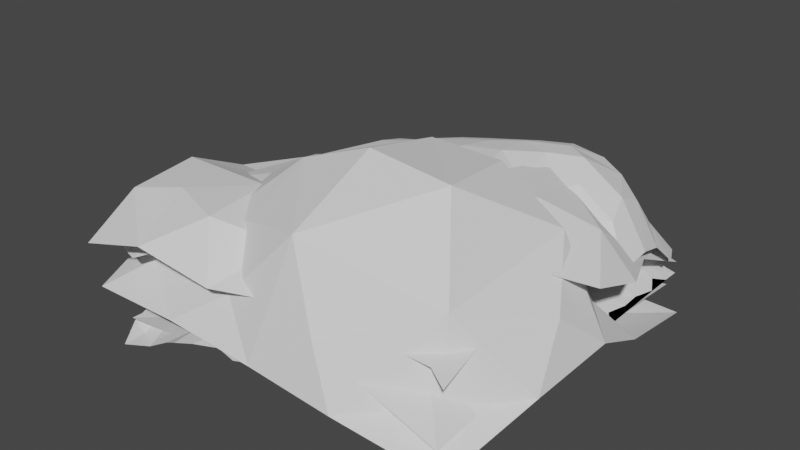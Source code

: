 # Source: WallRocks.blend  (saved by Blender 3.5.10; exported with 4.5.12 LTS)
import bpy
from mathutils import Matrix  # noqa: F401  (used for matrix-valued properties, if any)

bpy.ops.wm.read_factory_settings(use_empty=True)
scene = bpy.context.scene
scene.name = 'Scene'

# ---- collections
col_collection = bpy.data.collections.new('Collection'); scene.collection.children.link(col_collection)

# ---- world
world_world = bpy.data.worlds.new('World'); scene.world = world_world
world_world.use_nodes = True; world_world.node_tree.nodes.clear()
_N = world_world.node_tree.nodes; _L = world_world.node_tree.links
n0 = _N.new('ShaderNodeOutputWorld'); n0.name = 'World Output'; n0.location = (300, 300)
n1 = _N.new('ShaderNodeBackground'); n1.name = 'Background'; n1.location = (10, 300)
n1.inputs[0].default_value = (0.05088, 0.05088, 0.05088, 1.0)
_L.new(n1.outputs[0], n0.inputs[0])
n0.is_active_output = True
world_world.color = (0.05088, 0.05088, 0.05088)
world_world.use_sun_shadow = False
world_world.sun_shadow_jitter_overblur = 0.0

# ---- meshes
me_plane = bpy.data.meshes.new('Plane')
me_plane.from_pydata([(0.4662, -0.7136, 0.4043), (-0.7707, -0.7665, 0.6073), (-0.6574, 0.4878, 0.3981), (-0.2054, 0.2964, 0.3899), (0.6627, 0.7082, 0.4098), (0.6993, 0.1237, 0.6717), (0.5406, -0.2637, 0.6217), (-0.6728, -1.129, 0.4648), (-0.2538, -1.088, 0.3807), (-1.06, -0.4563, 0.5826), (0.7391, -0.4966, 0.4513), (-0.1052, -0.7227, 0.5031), (-0.7263, -0.124, 0.4165), (0.3896, 1.056, 0.2862), (0.1813, -0.5853, 0.5159), (-0.04855, 0.0247, 0.4275), (-0.6245, 0.9599, 0.3366), (-1.064, -0.1069, 0.4173), (-0.4401, -0.8859, 0.6036), (1.14, 0.289, 0.3169), (0.9266, -0.1903, 0.4995), (0.03859, 0.3905, 0.4691), (0.9334, 0.2913, 0.5197), (-0.9046, 1.037, 0.2481), (-0.8283, 0.7856, 0.3386), (-0.4637, 0.1989, 0.363), (0.1179, -0.9328, 0.3694), (0.01364, 0.7599, 0.4426), (0.9855, 0.6617, 0.2265), (-0.3322, 0.7236, 0.4165), (-1.049, -0.8398, 0.5502), (-0.9405, 0.3315, 0.3591), (0.3635, 0.07409, 0.7108), (0.2513, -0.2455, 0.6289), (-0.05017, -0.355, 0.5288), (0.7287, 0.9521, 0.1931), (-0.3436, -0.1572, 0.3907), (-0.4912, -0.4832, 0.603), (1.123, -0.01953, 0.4151), (-0.1207, 1.015, 0.3253), (0.4536, 0.615, 0.6306), (1.002, 1.014, 0.0662), (-1.089, -1.119, 0.3386)], [], [(20, 22, 5), (26, 0, 14), (20, 38, 22), (1, 9, 30), (4, 40, 22), (29, 39, 16), (10, 6, 14), (6, 5, 32), (4, 35, 13), (20, 6, 10), (4, 28, 35), (0, 10, 14), (29, 27, 39), (1, 18, 37), (4, 22, 28), (40, 4, 13), (1, 30, 7), (20, 5, 6), (6, 32, 33), (6, 33, 14), (1, 37, 9), (40, 27, 21), (3, 15, 21), (9, 12, 17), (26, 11, 8), (12, 31, 17), (33, 32, 15), (24, 29, 16), (33, 15, 34), (11, 34, 37), (24, 16, 23), (34, 15, 36), (37, 18, 11), (29, 3, 21), (14, 34, 11), (34, 14, 33), (2, 29, 24), (18, 1, 7), (14, 11, 26), (35, 28, 41), (28, 22, 19), (3, 29, 25), (29, 21, 27), (12, 9, 37), (31, 2, 24), (15, 3, 25), (27, 40, 13), (5, 22, 40), (34, 36, 37), (31, 12, 25), (18, 8, 11), (5, 40, 32), (32, 40, 21), (2, 31, 25), (29, 2, 25), (18, 7, 8), (22, 38, 19), (15, 25, 36), (32, 21, 15), (13, 39, 27), (30, 42, 7), (12, 37, 36), (25, 12, 36)])
_uv = me_plane.uv_layers.new(name='UVMap')
_uv.uv.foreach_set('vector', [0.0, 0.0, 0.0, 0.0, 0.0, 0.0, 0.0, 0.0, 0.0, 0.0, 0.0, 0.0, 0.0, 0.0, 0.0, 0.0, 0.0, 0.0, 0.0, 0.0, 0.0, 0.0, 0.0, 0.0, 0.0, 0.0, 0.0, 0.0, 0.0, 0.0, 0.0, 0.0, 0.0, 0.0, 0.0, 0.0, 0.0, 0.0, 0.0, 0.0, 0.0, 0.0, 0.0, 0.0, 0.0, 0.0, 0.0, 0.0, 0.0, 0.0, 0.0, 0.0, 0.0, 0.0, 0.0, 0.0, 0.0, 0.0, 0.0, 0.0, 0.0, 0.0, 0.0, 0.0, 0.0, 0.0, 0.0, 0.0, 0.0, 0.0, 0.0, 0.0, 0.0, 0.0, 0.0, 0.0, 0.0, 0.0, 0.0, 0.0, 0.0, 0.0, 0.0, 0.0, 0.0, 0.0, 0.0, 0.0, 0.0, 0.0, 0.0, 0.0, 0.0, 0.0, 0.0, 0.0, 0.0, 0.0, 0.0, 0.0, 0.0, 0.0, 0.0, 0.0, 0.0, 0.0, 0.0, 0.0, 0.0, 0.0, 0.0, 0.0, 0.0, 0.0, 0.0, 0.0, 0.0, 0.0, 0.0, 0.0, 0.0, 0.0, 0.0, 0.0, 0.0, 0.0, 0.0, 0.0, 0.0, 0.0, 0.0, 0.0, 0.0, 0.0, 0.0, 0.0, 0.0, 0.0, 0.0, 0.0, 0.0, 0.0, 0.0, 0.0, 0.0, 0.0, 0.0, 0.0, 0.0, 0.0, 0.0, 0.0, 0.0, 0.0, 0.0, 0.0, 0.0, 0.0, 0.0, 0.0, 0.0, 0.0, 0.0, 0.0, 0.0, 0.0, 0.0, 0.0, 0.0, 0.0, 0.0, 0.0, 0.0, 0.0, 0.0, 0.0, 0.0, 0.0, 0.0, 0.0, 0.0, 0.0, 0.0, 0.0, 0.0, 0.0, 0.0, 0.0, 0.0, 0.0, 0.0, 0.0, 0.0, 0.0, 0.0, 0.0, 0.0, 0.0, 0.0, 0.0, 0.0, 0.0, 0.0, 0.0, 0.0, 0.0, 0.0, 0.0, 0.0, 0.0, 0.0, 0.0, 0.0, 0.0, 0.0, 0.0, 0.0, 0.0, 0.0, 0.0, 0.0, 0.0, 0.0, 0.0, 0.0, 0.0, 0.0, 0.0, 0.0, 0.0, 0.0, 0.0, 0.0, 0.0, 0.0, 0.0, 0.0, 0.0, 0.0, 0.0, 0.0, 0.0, 0.0, 0.0, 0.0, 0.0, 0.0, 0.0, 0.0, 0.0, 0.0, 0.0, 0.0, 0.0, 0.0, 0.0, 0.0, 0.0, 0.0, 0.0, 0.0, 0.0, 0.0, 0.0, 0.0, 0.0, 0.0, 0.0, 0.0, 0.0, 0.0, 0.0, 0.0, 0.0, 0.0, 0.0, 0.0, 0.0, 0.0, 0.0, 0.0, 0.0, 0.0, 0.0, 0.0, 0.0, 0.0, 0.0, 0.0, 0.0, 0.0, 0.0, 0.0, 0.0, 0.0, 0.0, 0.0, 0.0, 0.0, 0.0, 0.0, 0.0, 0.0, 0.0, 0.0, 0.0, 0.0, 0.0, 0.0, 0.0, 0.0, 0.0, 0.0, 0.0, 0.0, 0.0, 0.0, 0.0, 0.0, 0.0, 0.0, 0.0, 0.0, 0.0, 0.0, 0.0, 0.0, 0.0, 0.0, 0.0, 0.0, 0.0, 0.0, 0.0, 0.0, 0.0, 0.0, 0.0, 0.0, 0.0, 0.0, 0.0, 0.0, 0.0, 0.0, 0.0, 0.0, 0.0, 0.0, 0.0, 0.0, 0.0, 0.0, 0.0, 0.0, 0.0, 0.0, 0.0, 0.0, 0.0, 0.0, 0.0, 0.0, 0.0, 0.0, 0.0, 0.0, 0.0, 0.0, 0.0, 0.0, 0.0, 0.0, 0.0, 0.0, 0.0, 0.0, 0.0])
me_plane.update()
me_plane_001 = bpy.data.meshes.new('Plane.001')
me_plane_001.from_pydata([(0.4948, 0.09355, 0.8151), (-0.2797, -0.7825, 0.5893), (-1.047, 0.7602, -0.094), (-1.147, 0.1803, 0.1103), (0.2259, 0.5686, 0.1282), (-1.173, -0.3027, 0.2614), (-0.7077, 0.5154, 0.04765), (-0.8665, -0.6402, 0.3602), (-0.8849, -0.04466, 0.4001), (-0.5124, 0.2815, 0.4213), (-0.6016, -0.3308, 0.581), (-0.2622, 0.02836, 0.657), (0.03819, 0.3621, 0.4791), (0.1228, -0.4042, 0.941), (1.076, -0.2661, 0.3616), (0.107, -0.8929, 0.6959), (0.8698, 0.06781, 0.5935), (-0.8328, -0.9147, 0.2563), (0.5036, -1.118, 0.05891), (-0.6023, -0.008291, 0.576), (-1.158, -0.596, 0.2432), (0.4059, 1.012, -0.2103), (-0.02523, 0.6072, 0.2128), (-0.4351, 1.061, 0.004414), (-0.8302, 0.2127, 0.2738), (0.8705, -0.837, 0.1068), (0.6052, -0.4358, 0.9107), (-0.2229, -0.9898, 0.3218), (0.9343, 0.266, 0.1491), (0.7461, 0.7151, -0.2096), (-0.9286, -0.3336, 0.4616), (-0.2516, 0.3799, 0.4829), (-0.2256, 0.8325, 0.1081), (0.3528, -1.048, 0.3292), (0.1572, 0.7708, -0.05539), (0.3667, 0.3967, 0.4885), (-0.6731, 0.8321, -0.03773), (-0.2843, -0.4181, 0.784), (-1.098, 0.4649, -0.03792), (-0.4993, -1.123, 0.1332), (1.136, -0.4936, 0.09499), (1.09, 0.4463, -0.09449), (-0.4276, 0.6058, 0.2308), (-0.5637, -0.7038, 0.4965), (0.5066, 0.5224, 0.03737), (1.154, 0.01937, 0.1231), (-1.187, -0.04865, 0.2415), (-0.04491, 1.008, -0.0403), (0.02141, -1.12, 0.1012), (0.8329, -0.7348, 0.5083), (0.1034, 0.07005, 0.8352), (1.043, 1.007, -0.2235), (-0.9993, 1.076, -0.1186), (1.041, -1.037, -0.05157), (-1.064, -1.092, 0.09135)], [], [(0, 50, 26), (0, 16, 35), (1, 43, 27), (1, 15, 37), (2, 38, 36), (3, 46, 24), (4, 44, 34), (4, 22, 35), (46, 5, 30), (5, 20, 30), (19, 10, 37), (6, 42, 36), (43, 7, 17), (6, 38, 24), (7, 43, 30), (7, 20, 17), (42, 6, 24), (8, 46, 30), (52, 2, 36), (38, 3, 24), (8, 19, 24), (9, 19, 31), (50, 0, 35), (9, 42, 24), (10, 19, 30), (10, 43, 37), (11, 50, 31), (11, 19, 37), (20, 7, 30), (19, 8, 30), (43, 10, 30), (42, 9, 31), (38, 6, 36), (15, 1, 27), (19, 11, 31), (43, 1, 37), (16, 0, 26), (22, 4, 34), (46, 8, 24), (50, 11, 37), (19, 9, 24), (44, 4, 35), (13, 15, 26), (50, 12, 31), (12, 22, 31), (12, 50, 35), (50, 13, 26), (22, 12, 35), (33, 48, 18), (33, 49, 15), (34, 47, 22), (34, 44, 21), (54, 17, 20), (49, 14, 16), (32, 42, 22), (36, 42, 23), (15, 13, 37), (42, 32, 23), (42, 31, 22), (29, 44, 41), (49, 33, 18), (17, 54, 39), (14, 45, 16), (14, 49, 40), (13, 50, 37), (32, 47, 23), (29, 51, 21), (28, 45, 41), (44, 29, 21), (28, 44, 16), (25, 49, 18), (25, 53, 40), (27, 48, 15), (27, 43, 39), (48, 27, 39), (26, 49, 16), (45, 28, 16), (53, 25, 18), (48, 33, 15), (43, 17, 39), (47, 32, 22), (49, 25, 40), (44, 35, 16), (49, 26, 15), (51, 29, 41), (52, 36, 23), (44, 28, 41), (47, 34, 21), (45, 14, 40)])
_uv = me_plane_001.uv_layers.new(name='UVMap')
_uv.uv.foreach_set('vector', [0.0, 0.0, 0.0, 0.0, 0.0, 0.0, 0.0, 0.0, 0.0, 0.0, 0.0, 0.0, 0.0, 0.0, 0.0, 0.0, 0.0, 0.0, 0.0, 0.0, 0.0, 0.0, 0.0, 0.0, 0.0, 0.0, 0.0, 0.0, 0.0, 0.0, 0.0, 0.0, 0.0, 0.0, 0.0, 0.0, 0.0, 0.0, 0.0, 0.0, 0.0, 0.0, 0.0, 0.0, 0.0, 0.0, 0.0, 0.0, 0.0, 0.0, 0.0, 0.0, 0.0, 0.0, 0.0, 0.0, 0.0, 0.0, 0.0, 0.0, 0.0, 0.0, 0.0, 0.0, 0.0, 0.0, 0.0, 0.0, 0.0, 0.0, 0.0, 0.0, 0.0, 0.0, 0.0, 0.0, 0.0, 0.0, 0.0, 0.0, 0.0, 0.0, 0.0, 0.0, 0.0, 0.0, 0.0, 0.0, 0.0, 0.0, 0.0, 0.0, 0.0, 0.0, 0.0, 0.0, 0.0, 0.0, 0.0, 0.0, 0.0, 0.0, 0.0, 0.0, 0.0, 0.0, 0.0, 0.0, 0.0, 0.0, 0.0, 0.0, 0.0, 0.0, 0.0, 0.0, 0.0, 0.0, 0.0, 0.0, 0.0, 0.0, 0.0, 0.0, 0.0, 0.0, 0.0, 0.0, 0.0, 0.0, 0.0, 0.0, 0.0, 0.0, 0.0, 0.0, 0.0, 0.0, 0.0, 0.0, 0.0, 0.0, 0.0, 0.0, 0.0, 0.0, 0.0, 0.0, 0.0, 0.0, 0.0, 0.0, 0.0, 0.0, 0.0, 0.0, 0.0, 0.0, 0.0, 0.0, 0.0, 0.0, 0.0, 0.0, 0.0, 0.0, 0.0, 0.0, 0.0, 0.0, 0.0, 0.0, 0.0, 0.0, 0.0, 0.0, 0.0, 0.0, 0.0, 0.0, 0.0, 0.0, 0.0, 0.0, 0.0, 0.0, 0.0, 0.0, 0.0, 0.0, 0.0, 0.0, 0.0, 0.0, 0.0, 0.0, 0.0, 0.0, 0.0, 0.0, 0.0, 0.0, 0.0, 0.0, 0.0, 0.0, 0.0, 0.0, 0.0, 0.0, 0.0, 0.0, 0.0, 0.0, 0.0, 0.0, 0.0, 0.0, 0.0, 0.0, 0.0, 0.0, 0.0, 0.0, 0.0, 0.0, 0.0, 0.0, 0.0, 0.0, 0.0, 0.0, 0.0, 0.0, 0.0, 0.0, 0.0, 0.0, 0.0, 0.0, 0.0, 0.0, 0.0, 0.0, 0.0, 0.0, 0.0, 0.0, 0.0, 0.0, 0.0, 0.0, 0.0, 0.0, 0.0, 0.0, 0.0, 0.0, 0.0, 0.0, 0.0, 0.0, 0.0, 0.0, 0.0, 0.0, 0.0, 0.0, 0.0, 0.0, 0.0, 0.0, 0.0, 0.0, 0.0, 0.0, 0.0, 0.0, 0.0, 0.0, 0.0, 0.0, 0.0, 0.0, 0.0, 0.0, 0.0, 0.0, 0.0, 0.0, 0.0, 0.0, 0.0, 0.0, 0.0, 0.0, 0.0, 0.0, 0.0, 0.0, 0.0, 0.0, 0.0, 0.0, 0.0, 0.0, 0.0, 0.0, 0.0, 0.0, 0.0, 0.0, 0.0, 0.0, 0.0, 0.0, 0.0, 0.0, 0.0, 0.0, 0.0, 0.0, 0.0, 0.0, 0.0, 0.0, 0.0, 0.0, 0.0, 0.0, 0.0, 0.0, 0.0, 0.0, 0.0, 0.0, 0.0, 0.0, 0.0, 0.0, 0.0, 0.0, 0.0, 0.0, 0.0, 0.0, 0.0, 0.0, 0.0, 0.0, 0.0, 0.0, 0.0, 0.0, 0.0, 0.0, 0.0, 0.0, 0.0, 0.0, 0.0, 0.0, 0.0, 0.0, 0.0, 0.0, 0.0, 0.0, 0.0, 0.0, 0.0, 0.0, 0.0, 0.0, 0.0, 0.0, 0.0, 0.0, 0.0, 0.0, 0.0, 0.0, 0.0, 0.0, 0.0, 0.0, 0.0, 0.0, 0.0, 0.0, 0.0, 0.0, 0.0, 0.0, 0.0, 0.0, 0.0, 0.0, 0.0, 0.0, 0.0, 0.0, 0.0, 0.0, 0.0, 0.0, 0.0, 0.0, 0.0, 0.0, 0.0, 0.0, 0.0, 0.0, 0.0, 0.0, 0.0, 0.0, 0.0, 0.0, 0.0, 0.0, 0.0, 0.0, 0.0, 0.0, 0.0, 0.0, 0.0, 0.0, 0.0, 0.0, 0.0, 0.0, 0.0, 0.0, 0.0, 0.0, 0.0, 0.0, 0.0, 0.0, 0.0, 0.0, 0.0, 0.0, 0.0, 0.0, 0.0, 0.0, 0.0, 0.0, 0.0, 0.0, 0.0, 0.0, 0.0, 0.0, 0.0, 0.0, 0.0, 0.0, 0.0, 0.0, 0.0, 0.0, 0.0, 0.0, 0.0, 0.0, 0.0, 0.0, 0.0, 0.0, 0.0, 0.0, 0.0, 0.0, 0.0, 0.0, 0.0, 0.0, 0.0, 0.0, 0.0, 0.0, 0.0, 0.0, 0.0, 0.0, 0.0, 0.0, 0.0, 0.0, 0.0, 0.0, 0.0, 0.0, 0.0, 0.0, 0.0, 0.0, 0.0, 0.0, 0.0, 0.0, 0.0, 0.0, 0.0, 0.0, 0.0, 0.0, 0.0, 0.0, 0.0, 0.0, 0.0, 0.0, 0.0, 0.0, 0.0, 0.0, 0.0, 0.0, 0.0, 0.0, 0.0, 0.0, 0.0, 0.0, 0.0, 0.0, 0.0, 0.0])
me_plane_001.update()
me_plane_002 = bpy.data.meshes.new('Plane.002')
me_plane_002.from_pydata([(-0.7011, 0.408, 0.02702), (0.1642, 0.6456, -0.1422), (0.6841, 0.729, -0.1204), (0.7105, -0.719, 0.2589), (-0.3668, 1.015, -0.03124), (0.6212, -0.4636, 0.2077), (-0.449, 0.667, -0.008583), (0.6128, 0.1801, -0.06056), (-0.6762, 0.1255, 0.1093), (0.6484, -0.1285, 0.08675), (0.9959, -0.7402, 0.08599), (-0.7323, -0.7241, -0.1254), (-0.2416, -0.6489, -0.06586), (0.3415, -0.7601, 0.2211), (0.07117, -0.2328, -0.08326), (-0.6187, -0.178, -0.01533), (0.08262, -0.6187, 0.08286), (-0.9853, 0.4678, -0.01233), (1.03, -0.4408, 0.1593), (0.946, 0.5075, -0.05767), (0.7016, -1.013, 0.1652), (0.478, 0.9636, -0.144), (0.08493, 0.3422, -0.07868), (-0.1997, -0.03754, -0.03967), (0.2829, 0.124, -0.1215), (-0.1487, 0.6547, 0.02542), (-0.7429, 0.7267, -0.0352), (-0.5117, -0.9625, -0.08531), (0.4412, -1.008, 0.2543), (-0.9623, -0.5063, -0.1035), (-0.422, -0.4292, -0.1012), (0.3735, -0.3497, 0.1391), (-0.3891, 0.3435, 0.1163), (-0.9622, -0.05681, 0.02539), (-0.03889, -0.9566, 0.07126), (0.05291, 0.9747, -0.0848), (0.9597, 0.03988, 0.0146), (0.4183, 0.4397, -0.1433), (0.969, 0.9963, -0.07236), (-0.9405, 0.9715, -0.1736), (1.001, -1.018, 0.06545), (-0.9919, -0.9866, -0.1148)], [], [(0, 32, 26), (7, 36, 19), (4, 39, 26), (5, 18, 9), (1, 37, 21), (5, 31, 13), (5, 3, 18), (22, 1, 25), (7, 37, 24), (6, 32, 25), (3, 5, 13), (13, 28, 3), (32, 0, 8), (1, 35, 25), (17, 0, 26), (4, 6, 25), (0, 17, 8), (28, 20, 3), (13, 16, 34), (7, 24, 9), (1, 22, 37), (13, 31, 16), (20, 40, 3), (10, 18, 3), (40, 10, 3), (28, 13, 34), (35, 4, 25), (1, 21, 35), (32, 6, 26), (7, 19, 37), (5, 9, 31), (4, 26, 6), (16, 14, 12), (36, 7, 9), (23, 24, 22), (25, 32, 22), (34, 12, 27), (23, 32, 8), (34, 16, 12), (15, 33, 29), (33, 8, 17), (24, 14, 31), (15, 30, 23), (12, 30, 27), (16, 31, 14), (11, 41, 27), (11, 30, 29), (23, 14, 24), (15, 29, 30), (26, 39, 17), (37, 2, 21), (14, 23, 30), (15, 23, 8), (2, 37, 19), (32, 23, 22), (33, 15, 8), (30, 11, 27), (14, 30, 12), (2, 38, 21), (24, 37, 22), (41, 11, 29), (38, 2, 19), (36, 9, 18), (24, 31, 9)])
_uv = me_plane_002.uv_layers.new(name='UVMap')
_uv.uv.foreach_set('vector', [0.0, 0.0, 0.0, 0.0, 0.0, 0.0, 0.0, 0.0, 0.0, 0.0, 0.0, 0.0, 0.0, 0.0, 0.0, 0.0, 0.0, 0.0, 0.0, 0.0, 0.0, 0.0, 0.0, 0.0, 0.0, 0.0, 0.0, 0.0, 0.0, 0.0, 0.0, 0.0, 0.0, 0.0, 0.0, 0.0, 0.0, 0.0, 0.0, 0.0, 0.0, 0.0, 0.0, 0.0, 0.0, 0.0, 0.0, 0.0, 0.0, 0.0, 0.0, 0.0, 0.0, 0.0, 0.0, 0.0, 0.0, 0.0, 0.0, 0.0, 0.0, 0.0, 0.0, 0.0, 0.0, 0.0, 0.0, 0.0, 0.0, 0.0, 0.0, 0.0, 0.0, 0.0, 0.0, 0.0, 0.0, 0.0, 0.0, 0.0, 0.0, 0.0, 0.0, 0.0, 0.0, 0.0, 0.0, 0.0, 0.0, 0.0, 0.0, 0.0, 0.0, 0.0, 0.0, 0.0, 0.0, 0.0, 0.0, 0.0, 0.0, 0.0, 0.0, 0.0, 0.0, 0.0, 0.0, 0.0, 0.0, 0.0, 0.0, 0.0, 0.0, 0.0, 0.0, 0.0, 0.0, 0.0, 0.0, 0.0, 0.0, 0.0, 0.0, 0.0, 0.0, 0.0, 0.0, 0.0, 0.0, 0.0, 0.0, 0.0, 0.0, 0.0, 0.0, 0.0, 0.0, 0.0, 0.0, 0.0, 0.0, 0.0, 0.0, 0.0, 0.0, 0.0, 0.0, 0.0, 0.0, 0.0, 0.0, 0.0, 0.0, 0.0, 0.0, 0.0, 0.0, 0.0, 0.0, 0.0, 0.0, 0.0, 0.0, 0.0, 0.0, 0.0, 0.0, 0.0, 0.0, 0.0, 0.0, 0.0, 0.0, 0.0, 0.0, 0.0, 0.0, 0.0, 0.0, 0.0, 0.0, 0.0, 0.0, 0.0, 0.0, 0.0, 0.0, 0.0, 0.0, 0.0, 0.0, 0.0, 0.0, 0.0, 0.0, 0.0, 0.0, 0.0, 0.0, 0.0, 0.0, 0.0, 0.0, 0.0, 0.0, 0.0, 0.0, 0.0, 0.0, 0.0, 0.0, 0.0, 0.0, 0.0, 0.0, 0.0, 0.0, 0.0, 0.0, 0.0, 0.0, 0.0, 0.0, 0.0, 0.0, 0.0, 0.0, 0.0, 0.0, 0.0, 0.0, 0.0, 0.0, 0.0, 0.0, 0.0, 0.0, 0.0, 0.0, 0.0, 0.0, 0.0, 0.0, 0.0, 0.0, 0.0, 0.0, 0.0, 0.0, 0.0, 0.0, 0.0, 0.0, 0.0, 0.0, 0.0, 0.0, 0.0, 0.0, 0.0, 0.0, 0.0, 0.0, 0.0, 0.0, 0.0, 0.0, 0.0, 0.0, 0.0, 0.0, 0.0, 0.0, 0.0, 0.0, 0.0, 0.0, 0.0, 0.0, 0.0, 0.0, 0.0, 0.0, 0.0, 0.0, 0.0, 0.0, 0.0, 0.0, 0.0, 0.0, 0.0, 0.0, 0.0, 0.0, 0.0, 0.0, 0.0, 0.0, 0.0, 0.0, 0.0, 0.0, 0.0, 0.0, 0.0, 0.0, 0.0, 0.0, 0.0, 0.0, 0.0, 0.0, 0.0, 0.0, 0.0, 0.0, 0.0, 0.0, 0.0, 0.0, 0.0, 0.0, 0.0, 0.0, 0.0, 0.0, 0.0, 0.0, 0.0, 0.0, 0.0, 0.0, 0.0, 0.0, 0.0, 0.0, 0.0, 0.0, 0.0, 0.0, 0.0, 0.0, 0.0, 0.0, 0.0, 0.0, 0.0, 0.0, 0.0, 0.0, 0.0, 0.0, 0.0, 0.0, 0.0, 0.0, 0.0, 0.0, 0.0, 0.0, 0.0, 0.0, 0.0, 0.0, 0.0, 0.0, 0.0, 0.0, 0.0, 0.0, 0.0, 0.0, 0.0, 0.0, 0.0, 0.0, 0.0, 0.0, 0.0, 0.0, 0.0, 0.0, 0.0])
me_plane_002.update()
me_plane_003 = bpy.data.meshes.new('Plane.003')
me_plane_003.from_pydata([(-0.5571, 0.47, 0.1114), (-0.4425, 0.8306, 0.03978), (-0.702, 0.9852, 0.01399), (-0.6742, 0.4579, 0.09326), (-0.9261, 0.8424, 0.06488), (-0.2413, 0.6661, 0.07495), (-0.4757, 1.024, -0.006939), (0.02755, 0.551, 0.03842), (-0.7193, -0.5467, -0.02629), (-0.6926, 0.2046, 0.182), (-0.5637, 0.3826, 0.1789), (-0.677, -0.4386, -0.02237), (-0.06789, -0.8543, 0.008913), (-0.2662, 0.808, 0.05828), (-0.6027, 1.026, -0.002703), (-0.1602, -0.2356, 0.2085), (0.3604, -0.7383, 0.06724), (-0.1762, 0.8795, 0.04845), (-0.1013, 0.6328, 0.05303), (-0.675, 0.8288, 0.02988), (-0.4066, 0.2203, 0.2048), (-0.4451, 0.3661, 0.189), (-0.5456, 0.594, 0.05425), (-0.8792, 0.2808, 0.1093), (-0.8331, 0.5603, 0.06566), (-0.03541, 0.4616, 0.03445), (0.5837, 0.2368, 0.008116), (-1.025, 0.2663, -0.008596), (-0.5713, 0.09352, 0.1744), (0.8637, 0.1075, -0.02089), (-0.243, 0.3995, 0.101), (0.2925, -0.7949, 0.07223), (1.014, 0.8818, 0.02155), (-0.926, 0.4436, 0.132), (-0.7159, 0.332, 0.1726), (1.009, 0.9432, 0.01341), (0.4389, 0.04483, 0.007859), (-0.8381, 0.3651, 0.1541), (-0.9119, 0.7364, 0.09777), (-0.7796, 0.4259, 0.1063), (-0.3905, 0.7496, 0.07117), (-0.9584, 0.3322, 0.05257), (0.5411, 1.042, 0.07062), (-1.048, 0.5609, 0.04002), (-0.9775, 0.6022, 0.1017), (0.8451, -0.4898, -0.08065), (-0.03272, 0.1766, 0.1028), (-0.8039, 1.015, 0.01473), (0.2426, 0.328, 0.03887), (-0.03732, -0.6758, 0.06795), (-0.1871, -0.9328, 0.004093), (0.4679, 0.4524, 0.04513), (0.188, 0.8209, 0.09792), (0.9527, -0.8913, -0.0113), (-0.274, 0.08893, 0.2341), (0.3541, 0.6973, 0.08942), (-0.7614, -0.06169, -0.04033), (0.2689, 0.6528, 0.07561), (0.4588, 0.6979, 0.09971), (0.2569, -0.2825, 0.08717), (-0.6258, -0.5989, -0.001389), (0.6259, 0.4628, 0.05263), (0.8207, 0.3853, 0.04323), (0.5631, 0.3618, 0.03051), (0.07843, -0.04293, 0.2041), (1.023, 0.305, 0.0225), (0.04813, -0.5528, 0.1473), (0.9946, 0.5942, 0.04404), (0.1082, 0.1961, 0.05982), (0.9736, 0.07868, -0.01705), (0.4223, 1.038, 0.05627), (1.018, 0.207, 0.009564), (0.1371, -0.269, 0.1465), (0.8162, 0.2925, 0.02238), (-0.9872, 0.5037, 0.0866), (0.9393, 0.2572, 0.01809), (0.4977, -0.4831, -0.03004), (0.6574, 0.5568, 0.07191), (-0.1773, 0.2499, 0.1089), (0.7712, 0.1526, -0.01393), (0.7302, -0.003585, -0.05257), (-0.5943, -0.09109, 0.02261), (-1.049, -0.7694, -0.1092), (-0.08135, 0.01773, 0.2844), (-0.6907, 0.5817, 0.03601), (0.03004, -0.186, 0.2043), (0.1466, 0.2984, 0.0374), (-0.8978, 0.9286, 0.03786), (0.8987, -0.1854, -0.07109), (0.6387, -0.4005, -0.09061), (0.1629, 0.9403, 0.09438), (-0.04253, -0.4682, 0.1316), (0.7355, -0.2004, -0.09019), (0.4826, 0.9127, 0.1052), (0.9674, 0.9548, 0.02205), (0.4621, -0.1542, -0.009911), (0.4354, -0.3794, -0.01211), (0.1805, -0.03505, 0.1389), (-0.2404, 0.1886, 0.1645), (0.01624, -0.9229, 0.01106), (0.6987, -0.7565, -0.02487), (0.8286, -0.01641, -0.05323), (0.5831, -0.9148, 0.009656), (-0.6098, 0.2722, 0.1841), (0.8927, 1.016, 0.02933), (0.1698, -0.7913, 0.0843), (0.3555, 0.2287, 0.02341), (0.5806, -0.8152, 0.00984), (0.7126, -0.4807, -0.08839), (0.7867, -0.3486, -0.09939), (-0.3385, -0.4622, 0.01076), (-0.01935, -0.06482, 0.273), (0.4544, 0.1717, 0.008145), (1.02, 0.7189, 0.03331), (-0.8193, -0.439, -0.0349), (0.5926, -0.7065, -0.006645), (-0.9304, -0.9652, -0.1903), (-1.033, 0.4256, 0.02523), (0.6291, -0.5548, -0.05448), (-0.4263, -0.3946, 0.002547), (-0.9562, -0.6836, -0.07383), (0.4559, -0.915, 0.03187), (0.8395, -0.8662, -0.01997), (0.6873, -0.2998, -0.09149), (0.3331, -0.9081, 0.04537), (0.7459, -0.6119, -0.06283), (-0.7745, -0.7824, -0.04963), (0.04869, -0.8017, 0.05285), (0.6275, -0.1293, -0.06935), (-0.8201, -0.9047, -0.1312), (-0.5089, -0.9664, 0.005715), (-0.2271, -0.7573, 0.02223), (0.2733, -0.9952, 0.02624), (-0.478, 0.6656, 0.07104), (0.7985, -0.7627, -0.03735), (0.2625, 0.5474, 0.05774), (0.1275, 0.4089, 0.02724), (-0.3035, -0.5781, 0.02003), (-0.221, -0.4719, 0.05208), (0.4513, 0.3078, 0.01847), (0.9598, -0.07685, -0.04447), (0.9424, -0.3244, -0.07171), (0.6454, 0.7949, 0.1279), (-0.665, -0.3093, -0.03364), (-0.2258, -0.09524, 0.3433), (0.2188, -0.9086, 0.04316), (0.778, 0.4735, 0.06128), (0.455, -0.6768, 0.03679), (-0.3023, -0.2012, 0.2498), (0.07566, 0.852, 0.08937), (0.1771, 0.6094, 0.05902), (0.9346, -0.7836, -0.02718), (0.8911, -0.9829, -0.006564), (0.9343, -0.5594, -0.06285), (0.6472, -1.0, -0.001397), (0.7008, -0.8946, -0.009067), (0.3993, -1.011, 0.02086), (0.1844, 1.036, 0.06534), (-0.6443, 0.6799, 0.01575), (0.107, -0.9904, 0.01524), (0.9696, -0.6857, -0.03809), (0.7667, -0.987, -0.007993), (0.3784, 0.7908, 0.1094), (-0.1982, 0.02165, 0.2945), (0.9611, -0.4445, -0.06609), (0.2544, 0.4439, 0.03771), (-0.09244, -0.9894, -0.004366), (-0.04609, 0.8659, 0.07021), (-0.41, 0.591, 0.1124), (0.6725, 0.09609, -0.02494), (0.9026, 0.7057, 0.07979), (0.7742, 0.7229, 0.116), (-0.2195, 0.5385, 0.07794), (-0.5761, 0.8799, 0.02329), (-0.8183, 0.8623, 0.06188), (0.7753, 1.033, 0.0595), (0.6032, 0.9514, 0.1106), (-0.3366, 0.3208, 0.1561), (0.556, 0.7243, 0.1076), (0.8208, 0.9427, 0.08128), (0.935, 0.9021, 0.0457), (0.7361, 0.8571, 0.1259), (0.688, 1.0, 0.09229), (0.517, 0.5727, 0.0733), (0.6543, 0.6565, 0.09807), (0.9127, 0.5964, 0.07413), (0.9633, 0.3866, 0.03805), (0.9009, 0.4836, 0.06258), (0.8203, 0.5854, 0.08856), (0.653, 0.352, 0.02987), (0.8519, 0.2006, 0.0003384), (0.11, 0.7541, 0.08065), (0.9486, 1.009, 0.01611), (0.2803, 0.7731, 0.09898), (-0.06702, 0.9828, 0.05798), (0.04055, 0.9966, 0.07406), (0.3459, 0.3806, 0.03019), (-1.037, 0.006798, -0.04869), (0.9722, 0.8077, 0.04694), (0.8522, 0.8284, 0.09764), (-0.3908, 0.4821, 0.1342), (0.8432, -0.6711, -0.05521), (-1.039, -0.9418, -0.1721), (0.2832, 0.0212, 0.06911), (-0.05438, -0.3274, 0.1593), (-0.1883, -0.6054, 0.01185), (0.186, -0.3574, 0.1214), (-0.1084, -0.1661, 0.2647), (-0.1998, -0.3472, 0.1229), (-0.3085, -0.02423, 0.2902), (-0.09726, 0.09295, 0.2033), (-0.2888, -0.8922, 0.03013), (-0.4149, 0.9236, 0.01634), (-1.011, 0.137, -0.0282), (0.009289, 0.3145, 0.03294), (-1.041, -0.4983, -0.04066), (-1.033, -0.6017, -0.05517), (-0.9249, -0.8193, -0.1194), (-0.9337, -1.092, -0.1976), (-0.3778, -0.9736, 0.02892), (-0.6645, -1.037, -0.1026), (-0.8016, -1.037, -0.1827), (-0.4129, -0.8172, 0.03609), (-0.5187, -0.6701, 0.02067), (-0.9491, -0.3767, -0.04375), (0.3647, -0.272, 0.0281), (0.02748, 0.6789, 0.05681), (0.08152, -0.4016, 0.1638), (0.2754, 0.8979, 0.1026), (0.01721, 0.0607, 0.1935), (-0.1579, 1.029, 0.03386), (-1.034, 0.8729, 0.009881), (-0.08143, 0.741, 0.05826), (0.4311, -0.5432, 0.01554), (0.284, -0.07419, 0.08701), (0.3131, -0.1864, 0.07481), (-0.3891, -0.06581, 0.2297), (-0.8982, 0.04958, -0.03757), (-0.3275, -0.2476, 0.1404), (-1.048, 0.743, 0.02257), (-0.3344, -0.3474, 0.03392), (0.2164, -0.562, 0.1222), (-0.1205, -0.677, 0.01534), (-0.4918, -0.01482, 0.1581), (-0.7895, -0.1925, -0.0585), (-0.2875, -1.023, 0.01633), (-0.1199, -0.5021, 0.07798), (-1.033, -0.1159, -0.06138), (-0.6215, -0.7611, 0.002169), (-0.7622, -0.6562, -0.02663), (-1.053, -0.3704, -0.04388), (-0.5402, -0.8313, 0.01666), (-0.9096, -0.5182, -0.03994), (-0.9456, -0.2175, -0.0614), (-1.045, -0.2655, -0.05533), (-0.4186, -0.2353, 0.03494), (0.1242, 0.07307, 0.1256), (0.1299, -0.622, 0.1398), (0.9896, -0.2036, -0.05094), (0.7107, 0.2243, 0.005781), (-0.4497, -0.5268, 0.01507), (0.6264, -0.2481, -0.08711), (0.6274, -0.006696, -0.04488), (0.5392, 0.1159, -0.01007), (-0.5316, -1.088, -0.02299), (-0.6484, 0.03251, 0.07622), (-0.809, -0.3082, -0.04543), (-0.7397, 0.1388, 0.104), (0.5244, -0.5965, -0.008785), (0.5373, -0.373, -0.06375), (-0.4973, -0.2884, -0.01301), (0.2453, -0.4432, 0.1003), (-0.3557, -0.6708, 0.0355), (-0.5338, 0.1867, 0.2146), (0.2255, 0.2167, 0.04382), (-0.3204, 0.8973, 0.03303), (-0.5432, 0.7341, 0.03299), (-0.4256, -0.1499, 0.1162), (0.3733, 0.5711, 0.0659), (0.4015, 0.9517, 0.08944), (-0.7855, 0.7221, 0.03878), (0.3597, 0.08819, 0.03213), (-0.7973, 0.2262, 0.1389), (0.338, -0.4227, 0.03873), (0.347, -0.6006, 0.0667), (-0.4017, 0.09762, 0.2239), (-0.5491, -0.4431, -0.005932), (0.07346, -0.7205, 0.09755), (0.2521, 0.1094, 0.06129), (0.2347, -0.6806, 0.1108), (0.3769, -0.06872, 0.03386), (0.8166, -0.1261, -0.07448), (-0.5156, -0.1791, 0.003819), (0.111, -0.8931, 0.03442), (0.459, -0.8081, 0.04265), (-0.1199, 0.3403, 0.05279), (-0.1819, -1.032, -0.002612), (0.2864, 1.007, 0.06932), (-0.7865, 0.08421, 0.0197), (-0.9789, 0.9939, 0.005937), (-0.1212, 0.5209, 0.05121), (0.5209, -0.2525, -0.05153), (0.5274, -1.014, 0.008985), (-0.9255, -0.06089, -0.06282), (-0.653, -0.8745, -0.02984), (-0.3194, 1.009, 0.01057), (0.218, -0.1676, 0.1237), (-0.88, 0.1752, 0.02346), (-0.1283, -0.08869, 0.3311), (0.509, -0.02201, -0.01927), (-0.4147, -1.073, 0.01242), (0.9952, 0.4913, 0.03995), (1.005, 1.004, 0.00662), (0.9889, -0.987, -0.004017)], [], [(8, 249, 60), (270, 255, 292), (37, 23, 282), (24, 33, 37), (92, 291, 128), (15, 144, 148), (195, 90, 157), (24, 38, 44), (89, 108, 109), (68, 86, 214), (309, 290, 95), (139, 196, 106), (66, 227, 91), (81, 277, 243), (34, 10, 0), (31, 145, 124), (297, 157, 90), (77, 61, 146), (185, 188, 187), (102, 121, 302), (105, 289, 257), (197, 247, 303), (178, 93, 162), (249, 8, 114), (93, 42, 70), (81, 143, 270), (49, 242, 12), (297, 90, 228), (29, 190, 79), (246, 205, 49), (300, 30, 295), (12, 166, 99), (185, 187, 67), (227, 206, 72), (311, 67, 187), (49, 127, 287), (31, 124, 294), (170, 185, 67), (45, 109, 108), (280, 158, 19), (125, 108, 118), (120, 249, 252), (5, 40, 168), (98, 78, 30), (226, 149, 167), (173, 212, 6), (151, 160, 201), (7, 226, 300), (46, 256, 68), (200, 172, 168), (122, 151, 134), (78, 210, 46), (285, 236, 209), (207, 111, 308), (171, 181, 142), (220, 304, 129), (135, 57, 150), (76, 89, 269), (131, 222, 211), (256, 97, 288), (45, 141, 109), (136, 165, 150), (5, 232, 13), (19, 174, 280), (8, 11, 114), (169, 262, 80), (123, 92, 261), (73, 259, 79), (151, 201, 134), (125, 118, 115), (239, 43, 44), (114, 11, 266), (118, 89, 76), (179, 175, 182), (103, 273, 10), (58, 162, 55), (81, 270, 292), (93, 228, 162), (129, 304, 126), (236, 148, 144), (206, 59, 72), (307, 237, 298), (210, 54, 163), (276, 158, 22), (17, 194, 230), (136, 214, 86), (101, 29, 79), (290, 281, 203), (220, 264, 130), (305, 6, 212), (307, 27, 213), (73, 146, 189), (211, 219, 245), (283, 96, 225), (140, 101, 291), (64, 256, 229), (122, 161, 152), (245, 296, 50), (62, 187, 146), (46, 214, 295), (225, 235, 59), (284, 233, 283), (33, 117, 41), (147, 16, 294), (268, 76, 233), (285, 243, 236), (5, 13, 40), (105, 31, 289), (170, 67, 113), (66, 287, 257), (224, 266, 253), (96, 269, 301), (273, 285, 20), (114, 224, 252), (84, 0, 22), (1, 13, 275), (144, 163, 209), (85, 227, 72), (165, 135, 150), (306, 235, 234), (84, 22, 158), (216, 252, 215), (129, 217, 116), (137, 205, 138), (87, 174, 47), (240, 238, 255), (181, 199, 179), (174, 4, 38), (87, 299, 4), (48, 165, 86), (127, 293, 105), (46, 210, 229), (223, 272, 260), (17, 275, 13), (106, 112, 139), (142, 93, 178), (130, 310, 219), (265, 267, 298), (273, 21, 10), (120, 126, 249), (159, 293, 99), (222, 272, 223), (85, 72, 306), (85, 64, 111), (239, 44, 38), (25, 7, 300), (7, 136, 150), (286, 270, 143), (78, 98, 210), (33, 74, 117), (183, 77, 184), (114, 252, 249), (149, 52, 90), (51, 196, 139), (204, 91, 227), (60, 223, 260), (220, 130, 304), (311, 187, 186), (66, 257, 241), (133, 168, 40), (166, 50, 296), (208, 246, 91), (135, 165, 278), (144, 308, 83), (48, 274, 196), (147, 294, 115), (118, 76, 268), (98, 177, 20), (309, 128, 262), (131, 205, 137), (96, 76, 269), (105, 287, 127), (110, 138, 240), (146, 187, 188), (142, 178, 184), (209, 54, 285), (114, 266, 224), (85, 306, 97), (105, 257, 287), (127, 99, 293), (120, 252, 216), (142, 181, 176), (210, 98, 54), (96, 233, 76), (263, 36, 309), (26, 139, 112), (111, 229, 83), (81, 243, 265), (277, 292, 255), (93, 176, 42), (75, 65, 186), (29, 75, 190), (169, 79, 259), (196, 51, 278), (274, 48, 86), (290, 203, 234), (97, 203, 288), (59, 235, 306), (209, 163, 54), (200, 21, 177), (17, 232, 167), (24, 39, 84), (283, 59, 271), (217, 120, 82), (11, 143, 266), (81, 56, 244), (147, 115, 268), (155, 154, 161), (12, 242, 131), (111, 83, 308), (223, 60, 248), (82, 202, 217), (253, 244, 303), (92, 128, 261), (249, 248, 60), (243, 277, 236), (39, 37, 34), (102, 302, 154), (120, 216, 82), (305, 212, 275), (24, 84, 280), (31, 294, 16), (253, 247, 254), (21, 200, 0), (153, 45, 125), (208, 138, 246), (298, 267, 307), (224, 215, 252), (208, 91, 204), (266, 244, 253), (304, 130, 251), (43, 74, 24), (221, 220, 129), (189, 26, 259), (173, 6, 14), (299, 87, 47), (198, 170, 113), (12, 50, 166), (110, 137, 138), (200, 177, 30), (232, 226, 167), (143, 244, 266), (200, 168, 0), (237, 197, 303), (213, 197, 237), (73, 189, 259), (97, 234, 203), (52, 57, 193), (276, 19, 158), (241, 257, 289), (89, 261, 269), (171, 184, 188), (283, 225, 59), (300, 18, 5), (56, 81, 265), (169, 309, 262), (193, 162, 228), (144, 83, 163), (236, 144, 209), (102, 155, 100), (56, 237, 303), (54, 20, 285), (78, 46, 295), (236, 277, 148), (34, 3, 39), (174, 87, 4), (304, 251, 248), (9, 28, 273), (277, 255, 238), (45, 108, 125), (174, 2, 47), (253, 303, 247), (1, 276, 40), (1, 40, 13), (274, 68, 256), (179, 199, 180), (284, 241, 289), (24, 37, 39), (307, 41, 27), (282, 307, 267), (100, 125, 115), (149, 90, 195), (57, 55, 193), (15, 85, 207), (5, 168, 172), (64, 229, 111), (96, 301, 225), (183, 58, 278), (56, 265, 298), (7, 25, 136), (13, 232, 17), (227, 66, 241), (85, 97, 64), (244, 56, 303), (307, 213, 237), (273, 103, 9), (256, 64, 97), (84, 158, 280), (165, 48, 196), (46, 229, 256), (193, 228, 52), (58, 55, 278), (141, 258, 88), (276, 1, 173), (46, 68, 214), (124, 156, 121), (178, 162, 58), (120, 217, 126), (1, 275, 212), (18, 232, 5), (78, 295, 30), (280, 38, 24), (208, 204, 15), (31, 105, 145), (297, 228, 279), (276, 173, 19), (49, 287, 66), (177, 21, 20), (74, 33, 24), (49, 205, 242), (51, 139, 63), (138, 208, 240), (170, 171, 188), (182, 42, 176), (15, 207, 144), (231, 239, 4), (73, 75, 186), (11, 8, 60), (288, 106, 274), (285, 273, 28), (168, 133, 22), (150, 191, 226), (239, 38, 4), (267, 28, 9), (66, 91, 49), (73, 62, 146), (200, 30, 172), (70, 297, 279), (195, 194, 167), (133, 276, 22), (246, 49, 91), (74, 43, 117), (148, 277, 238), (56, 298, 237), (93, 70, 279), (17, 305, 275), (51, 183, 278), (95, 301, 128), (29, 101, 69), (93, 279, 228), (84, 3, 0), (84, 39, 3), (96, 283, 233), (19, 2, 174), (52, 150, 57), (208, 148, 238), (171, 142, 184), (123, 89, 109), (98, 20, 54), (260, 119, 286), (61, 51, 63), (232, 18, 226), (288, 203, 281), (170, 199, 171), (149, 191, 52), (180, 94, 104), (288, 281, 106), (173, 1, 212), (274, 256, 288), (211, 245, 50), (81, 292, 277), (309, 36, 290), (34, 9, 103), (273, 20, 21), (15, 204, 85), (27, 41, 117), (17, 230, 305), (140, 291, 88), (37, 41, 23), (208, 15, 148), (92, 123, 109), (219, 310, 245), (227, 271, 206), (34, 103, 10), (224, 250, 215), (126, 304, 248), (202, 218, 116), (222, 219, 211), (260, 110, 119), (301, 269, 261), (221, 129, 116), (126, 248, 249), (130, 264, 310), (286, 119, 270), (131, 272, 222), (29, 69, 75), (130, 219, 222), (221, 116, 218), (222, 223, 251), (60, 260, 286), (286, 143, 11), (207, 85, 111), (81, 244, 143), (224, 253, 254), (132, 156, 124), (85, 204, 227), (210, 163, 83), (217, 129, 126), (61, 63, 189), (224, 254, 250), (100, 201, 125), (227, 241, 271), (50, 12, 131), (60, 286, 11), (131, 137, 272), (171, 199, 181), (16, 147, 284), (294, 124, 121), (178, 183, 184), (205, 246, 138), (284, 271, 241), (136, 25, 214), (170, 188, 185), (240, 208, 238), (45, 164, 141), (160, 153, 201), (118, 108, 89), (284, 283, 271), (36, 263, 112), (34, 0, 3), (100, 134, 201), (80, 291, 101), (131, 242, 205), (57, 135, 278), (61, 183, 51), (95, 235, 225), (170, 198, 199), (61, 189, 146), (73, 186, 62), (179, 180, 104), (141, 88, 109), (290, 36, 281), (169, 26, 263), (294, 121, 107), (36, 112, 281), (115, 294, 107), (59, 206, 271), (260, 272, 137), (71, 65, 75), (268, 115, 118), (169, 263, 309), (169, 259, 26), (152, 313, 53), (73, 79, 190), (18, 300, 226), (7, 150, 226), (26, 189, 63), (26, 112, 263), (98, 30, 177), (211, 50, 131), (198, 180, 199), (92, 109, 88), (181, 179, 182), (188, 184, 77), (210, 83, 229), (285, 28, 243), (260, 137, 110), (102, 100, 107), (155, 161, 122), (73, 190, 75), (80, 128, 291), (188, 77, 146), (31, 16, 289), (16, 284, 289), (79, 80, 101), (121, 156, 302), (159, 132, 145), (155, 102, 154), (115, 107, 100), (12, 99, 127), (122, 53, 151), (201, 153, 125), (121, 102, 107), (122, 152, 53), (92, 88, 291), (61, 77, 183), (95, 290, 235), (95, 225, 301), (26, 63, 139), (159, 145, 293), (49, 12, 127), (140, 69, 101), (309, 95, 128), (132, 124, 145), (89, 123, 261), (79, 169, 80), (258, 140, 88), (178, 58, 183), (80, 262, 128), (69, 71, 75), (93, 142, 176), (181, 182, 176), (62, 186, 187), (45, 153, 164), (21, 0, 10), (226, 191, 149), (57, 278, 55), (2, 173, 14), (28, 265, 243), (19, 173, 2), (198, 32, 180), (90, 52, 228), (106, 281, 112), (41, 307, 23), (240, 255, 270), (308, 144, 207), (196, 274, 106), (94, 312, 192), (306, 234, 97), (94, 180, 32), (276, 133, 40), (194, 17, 167), (35, 312, 94), (174, 38, 280), (43, 24, 44), (195, 167, 149), (299, 231, 4), (214, 25, 295), (282, 9, 34), (282, 267, 9), (22, 0, 168), (32, 35, 94), (282, 23, 307), (52, 191, 150), (165, 136, 86), (25, 300, 295), (33, 41, 37), (240, 270, 119), (5, 172, 300), (300, 172, 30), (94, 192, 104), (37, 282, 34), (165, 196, 278), (28, 267, 265), (217, 202, 116), (274, 86, 68), (234, 235, 290), (105, 293, 145), (110, 240, 119), (162, 193, 55), (128, 301, 261), (100, 155, 134), (130, 222, 251), (59, 306, 72), (155, 122, 134), (147, 268, 233), (284, 147, 233), (251, 223, 248)])
_uv = me_plane_003.uv_layers.new(name='UVMap')
_uv.uv.foreach_set('vector', [0.0, 0.0, 0.0, 0.0, 0.0, 0.0, 0.0, 0.0, 0.0, 0.0, 0.0, 0.0, 0.0, 0.0, 0.0, 0.0, 0.0, 0.0, 0.0, 0.0, 0.0, 0.0, 0.0, 0.0, 0.0, 0.0, 0.0, 0.0, 0.0, 0.0, 0.0, 0.0, 0.0, 0.0, 0.0, 0.0, 0.0, 0.0, 0.0, 0.0, 0.0, 0.0, 0.0, 0.0, 0.0, 0.0, 0.0, 0.0, 0.0, 0.0, 0.0, 0.0, 0.0, 0.0, 0.0, 0.0, 0.0, 0.0, 0.0, 0.0, 0.0, 0.0, 0.0, 0.0, 0.0, 0.0, 0.0, 0.0, 0.0, 0.0, 0.0, 0.0, 0.0, 0.0, 0.0, 0.0, 0.0, 0.0, 0.0, 0.0, 0.0, 0.0, 0.0, 0.0, 0.0, 0.0, 0.0, 0.0, 0.0, 0.0, 0.0, 0.0, 0.0, 0.0, 0.0, 0.0, 0.0, 0.0, 0.0, 0.0, 0.0, 0.0, 0.0, 0.0, 0.0, 0.0, 0.0, 0.0, 0.0, 0.0, 0.0, 0.0, 0.0, 0.0, 0.0, 0.0, 0.0, 0.0, 0.0, 0.0, 0.0, 0.0, 0.0, 0.0, 0.0, 0.0, 0.0, 0.0, 0.0, 0.0, 0.0, 0.0, 0.0, 0.0, 0.0, 0.0, 0.0, 0.0, 0.0, 0.0, 0.0, 0.0, 0.0, 0.0, 0.0, 0.0, 0.0, 0.0, 0.0, 0.0, 0.0, 0.0, 0.0, 0.0, 0.0, 0.0, 0.0, 0.0, 0.0, 0.0, 0.0, 0.0, 0.0, 0.0, 0.0, 0.0, 0.0, 0.0, 0.0, 0.0, 0.0, 0.0, 0.0, 0.0, 0.0, 0.0, 0.0, 0.0, 0.0, 0.0, 0.0, 0.0, 0.0, 0.0, 0.0, 0.0, 0.0, 0.0, 0.0, 0.0, 0.0, 0.0, 0.0, 0.0, 0.0, 0.0, 0.0, 0.0, 0.0, 0.0, 0.0, 0.0, 0.0, 0.0, 0.0, 0.0, 0.0, 0.0, 0.0, 0.0, 0.0, 0.0, 0.0, 0.0, 0.0, 0.0, 0.0, 0.0, 0.0, 0.0, 0.0, 0.0, 0.0, 0.0, 0.0, 0.0, 0.0, 0.0, 0.0, 0.0, 0.0, 0.0, 0.0, 0.0, 0.0, 0.0, 0.0, 0.0, 0.0, 0.0, 0.0, 0.0, 0.0, 0.0, 0.0, 0.0, 0.0, 0.0, 0.0, 0.0, 0.0, 0.0, 0.0, 0.0, 0.0, 0.0, 0.0, 0.0, 0.0, 0.0, 0.0, 0.0, 0.0, 0.0, 0.0, 0.0, 0.0, 0.0, 0.0, 0.0, 0.0, 0.0, 0.0, 0.0, 0.0, 0.0, 0.0, 0.0, 0.0, 0.0, 0.0, 0.0, 0.0, 0.0, 0.0, 0.0, 0.0, 0.0, 0.0, 0.0, 0.0, 0.0, 0.0, 0.0, 0.0, 0.0, 0.0, 0.0, 0.0, 0.0, 0.0, 0.0, 0.0, 0.0, 0.0, 0.0, 0.0, 0.0, 0.0, 0.0, 0.0, 0.0, 0.0, 0.0, 0.0, 0.0, 0.0, 0.0, 0.0, 0.0, 0.0, 0.0, 0.0, 0.0, 0.0, 0.0, 0.0, 0.0, 0.0, 0.0, 0.0, 0.0, 0.0, 0.0, 0.0, 0.0, 0.0, 0.0, 0.0, 0.0, 0.0, 0.0, 0.0, 0.0, 0.0, 0.0, 0.0, 0.0, 0.0, 0.0, 0.0, 0.0, 0.0, 0.0, 0.0, 0.0, 0.0, 0.0, 0.0, 0.0, 0.0, 0.0, 0.0, 0.0, 0.0, 0.0, 0.0, 0.0, 0.0, 0.0, 0.0, 0.0, 0.0, 0.0, 0.0, 0.0, 0.0, 0.0, 0.0, 0.0, 0.0, 0.0, 0.0, 0.0, 0.0, 0.0, 0.0, 0.0, 0.0, 0.0, 0.0, 0.0, 0.0, 0.0, 0.0, 0.0, 0.0, 0.0, 0.0, 0.0, 0.0, 0.0, 0.0, 0.0, 0.0, 0.0, 0.0, 0.0, 0.0, 0.0, 0.0, 0.0, 0.0, 0.0, 0.0, 0.0, 0.0, 0.0, 0.0, 0.0, 0.0, 0.0, 0.0, 0.0, 0.0, 0.0, 0.0, 0.0, 0.0, 0.0, 0.0, 0.0, 0.0, 0.0, 0.0, 0.0, 0.0, 0.0, 0.0, 0.0, 0.0, 0.0, 0.0, 0.0, 0.0, 0.0, 0.0, 0.0, 0.0, 0.0, 0.0, 0.0, 0.0, 0.0, 0.0, 0.0, 0.0, 0.0, 0.0, 0.0, 0.0, 0.0, 0.0, 0.0, 0.0, 0.0, 0.0, 0.0, 0.0, 0.0, 0.0, 0.0, 0.0, 0.0, 0.0, 0.0, 0.0, 0.0, 0.0, 0.0, 0.0, 0.0, 0.0, 0.0, 0.0, 0.0, 0.0, 0.0, 0.0, 0.0, 0.0, 0.0, 0.0, 0.0, 0.0, 0.0, 0.0, 0.0, 0.0, 0.0, 0.0, 0.0, 0.0, 0.0, 0.0, 0.0, 0.0, 0.0, 0.0, 0.0, 0.0, 0.0, 0.0, 0.0, 0.0, 0.0, 0.0, 0.0, 0.0, 0.0, 0.0, 0.0, 0.0, 0.0, 0.0, 0.0, 0.0, 0.0, 0.0, 0.0, 0.0, 0.0, 0.0, 0.0, 0.0, 0.0, 0.0, 0.0, 0.0, 0.0, 0.0, 0.0, 0.0, 0.0, 0.0, 0.0, 0.0, 0.0, 0.0, 0.0, 0.0, 0.0, 0.0, 0.0, 0.0, 0.0, 0.0, 0.0, 0.0, 0.0, 0.0, 0.0, 0.0, 0.0, 0.0, 0.0, 0.0, 0.0, 0.0, 0.0, 0.0, 0.0, 0.0, 0.0, 0.0, 0.0, 0.0, 0.0, 0.0, 0.0, 0.0, 0.0, 0.0, 0.0, 0.0, 0.0, 0.0, 0.0, 0.0, 0.0, 0.0, 0.0, 0.0, 0.0, 0.0, 0.0, 0.0, 0.0, 0.0, 0.0, 0.0, 0.0, 0.0, 0.0, 0.0, 0.0, 0.0, 0.0, 0.0, 0.0, 0.0, 0.0, 0.0, 0.0, 0.0, 0.0, 0.0, 0.0, 0.0, 0.0, 0.0, 0.0, 0.0, 0.0, 0.0, 0.0, 0.0, 0.0, 0.0, 0.0, 0.0, 0.0, 0.0, 0.0, 0.0, 0.0, 0.0, 0.0, 0.0, 0.0, 0.0, 0.0, 0.0, 0.0, 0.0, 0.0, 0.0, 0.0, 0.0, 0.0, 0.0, 0.0, 0.0, 0.0, 0.0, 0.0, 0.0, 0.0, 0.0, 0.0, 0.0, 0.0, 0.0, 0.0, 0.0, 0.0, 0.0, 0.0, 0.0, 0.0, 0.0, 0.0, 0.0, 0.0, 0.0, 0.0, 0.0, 0.0, 0.0, 0.0, 0.0, 0.0, 0.0, 0.0, 0.0, 0.0, 0.0, 0.0, 0.0, 0.0, 0.0, 0.0, 0.0, 0.0, 0.0, 0.0, 0.0, 0.0, 0.0, 0.0, 0.0, 0.0, 0.0, 0.0, 0.0, 0.0, 0.0, 0.0, 0.0, 0.0, 0.0, 0.0, 0.0, 0.0, 0.0, 0.0, 0.0, 0.0, 0.0, 0.0, 0.0, 0.0, 0.0, 0.0, 0.0, 0.0, 0.0, 0.0, 0.0, 0.0, 0.0, 0.0, 0.0, 0.0, 0.0, 0.0, 0.0, 0.0, 0.0, 0.0, 0.0, 0.0, 0.0, 0.0, 0.0, 0.0, 0.0, 0.0, 0.0, 0.0, 0.0, 0.0, 0.0, 0.0, 0.0, 0.0, 0.0, 0.0, 0.0, 0.0, 0.0, 0.0, 0.0, 0.0, 0.0, 0.0, 0.0, 0.0, 0.0, 0.0, 0.0, 0.0, 0.0, 0.0, 0.0, 0.0, 0.0, 0.0, 0.0, 0.0, 0.0, 0.0, 0.0, 0.0, 0.0, 0.0, 0.0, 0.0, 0.0, 0.0, 0.0, 0.0, 0.0, 0.0, 0.0, 0.0, 0.0, 0.0, 0.0, 0.0, 0.0, 0.0, 0.0, 0.0, 0.0, 0.0, 0.0, 0.0, 0.0, 0.0, 0.0, 0.0, 0.0, 0.0, 0.0, 0.0, 0.0, 0.0, 0.0, 0.0, 0.0, 0.0, 0.0, 0.0, 0.0, 0.0, 0.0, 0.0, 0.0, 0.0, 0.0, 0.0, 0.0, 0.0, 0.0, 0.0, 0.0, 0.0, 0.0, 0.0, 0.0, 0.0, 0.0, 0.0, 0.0, 0.0, 0.0, 0.0, 0.0, 0.0, 0.0, 0.0, 0.0, 0.0, 0.0, 0.0, 0.0, 0.0, 0.0, 0.0, 0.0, 0.0, 0.0, 0.0, 0.0, 0.0, 0.0, 0.0, 0.0, 0.0, 0.0, 0.0, 0.0, 0.0, 0.0, 0.0, 0.0, 0.0, 0.0, 0.0, 0.0, 0.0, 0.0, 0.0, 0.0, 0.0, 0.0, 0.0, 0.0, 0.0, 0.0, 0.0, 0.0, 0.0, 0.0, 0.0, 0.0, 0.0, 0.0, 0.0, 0.0, 0.0, 0.0, 0.0, 0.0, 0.0, 0.0, 0.0, 0.0, 0.0, 0.0, 0.0, 0.0, 0.0, 0.0, 0.0, 0.0, 0.0, 0.0, 0.0, 0.0, 0.0, 0.0, 0.0, 0.0, 0.0, 0.0, 0.0, 0.0, 0.0, 0.0, 0.0, 0.0, 0.0, 0.0, 0.0, 0.0, 0.0, 0.0, 0.0, 0.0, 0.0, 0.0, 0.0, 0.0, 0.0, 0.0, 0.0, 0.0, 0.0, 0.0, 0.0, 0.0, 0.0, 0.0, 0.0, 0.0, 0.0, 0.0, 0.0, 0.0, 0.0, 0.0, 0.0, 0.0, 0.0, 0.0, 0.0, 0.0, 0.0, 0.0, 0.0, 0.0, 0.0, 0.0, 0.0, 0.0, 0.0, 0.0, 0.0, 0.0, 0.0, 0.0, 0.0, 0.0, 0.0, 0.0, 0.0, 0.0, 0.0, 0.0, 0.0, 0.0, 0.0, 0.0, 0.0, 0.0, 0.0, 0.0, 0.0, 0.0, 0.0, 0.0, 0.0, 0.0, 0.0, 0.0, 0.0, 0.0, 0.0, 0.0, 0.0, 0.0, 0.0, 0.0, 0.0, 0.0, 0.0, 0.0, 0.0, 0.0, 0.0, 0.0, 0.0, 0.0, 0.0, 0.0, 0.0, 0.0, 0.0, 0.0, 0.0, 0.0, 0.0, 0.0, 0.0, 0.0, 0.0, 0.0, 0.0, 0.0, 0.0, 0.0, 0.0, 0.0, 0.0, 0.0, 0.0, 0.0, 0.0, 0.0, 0.0, 0.0, 0.0, 0.0, 0.0, 0.0, 0.0, 0.0, 0.0, 0.0, 0.0, 0.0, 0.0, 0.0, 0.0, 0.0, 0.0, 0.0, 0.0, 0.0, 0.0, 0.0, 0.0, 0.0, 0.0, 0.0, 0.0, 0.0, 0.0, 0.0, 0.0, 0.0, 0.0, 0.0, 0.0, 0.0, 0.0, 0.0, 0.0, 0.0, 0.0, 0.0, 0.0, 0.0, 0.0, 0.0, 0.0, 0.0, 0.0, 0.0, 0.0, 0.0, 0.0, 0.0, 0.0, 0.0, 0.0, 0.0, 0.0, 0.0, 0.0, 0.0, 0.0, 0.0, 0.0, 0.0, 0.0, 0.0, 0.0, 0.0, 0.0, 0.0, 0.0, 0.0, 0.0, 0.0, 0.0, 0.0, 0.0, 0.0, 0.0, 0.0, 0.0, 0.0, 0.0, 0.0, 0.0, 0.0, 0.0, 0.0, 0.0, 0.0, 0.0, 0.0, 0.0, 0.0, 0.0, 0.0, 0.0, 0.0, 0.0, 0.0, 0.0, 0.0, 0.0, 0.0, 0.0, 0.0, 0.0, 0.0, 0.0, 0.0, 0.0, 0.0, 0.0, 0.0, 0.0, 0.0, 0.0, 0.0, 0.0, 0.0, 0.0, 0.0, 0.0, 0.0, 0.0, 0.0, 0.0, 0.0, 0.0, 0.0, 0.0, 0.0, 0.0, 0.0, 0.0, 0.0, 0.0, 0.0, 0.0, 0.0, 0.0, 0.0, 0.0, 0.0, 0.0, 0.0, 0.0, 0.0, 0.0, 0.0, 0.0, 0.0, 0.0, 0.0, 0.0, 0.0, 0.0, 0.0, 0.0, 0.0, 0.0, 0.0, 0.0, 0.0, 0.0, 0.0, 0.0, 0.0, 0.0, 0.0, 0.0, 0.0, 0.0, 0.0, 0.0, 0.0, 0.0, 0.0, 0.0, 0.0, 0.0, 0.0, 0.0, 0.0, 0.0, 0.0, 0.0, 0.0, 0.0, 0.0, 0.0, 0.0, 0.0, 0.0, 0.0, 0.0, 0.0, 0.0, 0.0, 0.0, 0.0, 0.0, 0.0, 0.0, 0.0, 0.0, 0.0, 0.0, 0.0, 0.0, 0.0, 0.0, 0.0, 0.0, 0.0, 0.0, 0.0, 0.0, 0.0, 0.0, 0.0, 0.0, 0.0, 0.0, 0.0, 0.0, 0.0, 0.0, 0.0, 0.0, 0.0, 0.0, 0.0, 0.0, 0.0, 0.0, 0.0, 0.0, 0.0, 0.0, 0.0, 0.0, 0.0, 0.0, 0.0, 0.0, 0.0, 0.0, 0.0, 0.0, 0.0, 0.0, 0.0, 0.0, 0.0, 0.0, 0.0, 0.0, 0.0, 0.0, 0.0, 0.0, 0.0, 0.0, 0.0, 0.0, 0.0, 0.0, 0.0, 0.0, 0.0, 0.0, 0.0, 0.0, 0.0, 0.0, 0.0, 0.0, 0.0, 0.0, 0.0, 0.0, 0.0, 0.0, 0.0, 0.0, 0.0, 0.0, 0.0, 0.0, 0.0, 0.0, 0.0, 0.0, 0.0, 0.0, 0.0, 0.0, 0.0, 0.0, 0.0, 0.0, 0.0, 0.0, 0.0, 0.0, 0.0, 0.0, 0.0, 0.0, 0.0, 0.0, 0.0, 0.0, 0.0, 0.0, 0.0, 0.0, 0.0, 0.0, 0.0, 0.0, 0.0, 0.0, 0.0, 0.0, 0.0, 0.0, 0.0, 0.0, 0.0, 0.0, 0.0, 0.0, 0.0, 0.0, 0.0, 0.0, 0.0, 0.0, 0.0, 0.0, 0.0, 0.0, 0.0, 0.0, 0.0, 0.0, 0.0, 0.0, 0.0, 0.0, 0.0, 0.0, 0.0, 0.0, 0.0, 0.0, 0.0, 0.0, 0.0, 0.0, 0.0, 0.0, 0.0, 0.0, 0.0, 0.0, 0.0, 0.0, 0.0, 0.0, 0.0, 0.0, 0.0, 0.0, 0.0, 0.0, 0.0, 0.0, 0.0, 0.0, 0.0, 0.0, 0.0, 0.0, 0.0, 0.0, 0.0, 0.0, 0.0, 0.0, 0.0, 0.0, 0.0, 0.0, 0.0, 0.0, 0.0, 0.0, 0.0, 0.0, 0.0, 0.0, 0.0, 0.0, 0.0, 0.0, 0.0, 0.0, 0.0, 0.0, 0.0, 0.0, 0.0, 0.0, 0.0, 0.0, 0.0, 0.0, 0.0, 0.0, 0.0, 0.0, 0.0, 0.0, 0.0, 0.0, 0.0, 0.0, 0.0, 0.0, 0.0, 0.0, 0.0, 0.0, 0.0, 0.0, 0.0, 0.0, 0.0, 0.0, 0.0, 0.0, 0.0, 0.0, 0.0, 0.0, 0.0, 0.0, 0.0, 0.0, 0.0, 0.0, 0.0, 0.0, 0.0, 0.0, 0.0, 0.0, 0.0, 0.0, 0.0, 0.0, 0.0, 0.0, 0.0, 0.0, 0.0, 0.0, 0.0, 0.0, 0.0, 0.0, 0.0, 0.0, 0.0, 0.0, 0.0, 0.0, 0.0, 0.0, 0.0, 0.0, 0.0, 0.0, 0.0, 0.0, 0.0, 0.0, 0.0, 0.0, 0.0, 0.0, 0.0, 0.0, 0.0, 0.0, 0.0, 0.0, 0.0, 0.0, 0.0, 0.0, 0.0, 0.0, 0.0, 0.0, 0.0, 0.0, 0.0, 0.0, 0.0, 0.0, 0.0, 0.0, 0.0, 0.0, 0.0, 0.0, 0.0, 0.0, 0.0, 0.0, 0.0, 0.0, 0.0, 0.0, 0.0, 0.0, 0.0, 0.0, 0.0, 0.0, 0.0, 0.0, 0.0, 0.0, 0.0, 0.0, 0.0, 0.0, 0.0, 0.0, 0.0, 0.0, 0.0, 0.0, 0.0, 0.0, 0.0, 0.0, 0.0, 0.0, 0.0, 0.0, 0.0, 0.0, 0.0, 0.0, 0.0, 0.0, 0.0, 0.0, 0.0, 0.0, 0.0, 0.0, 0.0, 0.0, 0.0, 0.0, 0.0, 0.0, 0.0, 0.0, 0.0, 0.0, 0.0, 0.0, 0.0, 0.0, 0.0, 0.0, 0.0, 0.0, 0.0, 0.0, 0.0, 0.0, 0.0, 0.0, 0.0, 0.0, 0.0, 0.0, 0.0, 0.0, 0.0, 0.0, 0.0, 0.0, 0.0, 0.0, 0.0, 0.0, 0.0, 0.0, 0.0, 0.0, 0.0, 0.0, 0.0, 0.0, 0.0, 0.0, 0.0, 0.0, 0.0, 0.0, 0.0, 0.0, 0.0, 0.0, 0.0, 0.0, 0.0, 0.0, 0.0, 0.0, 0.0, 0.0, 0.0, 0.0, 0.0, 0.0, 0.0, 0.0, 0.0, 0.0, 0.0, 0.0, 0.0, 0.0, 0.0, 0.0, 0.0, 0.0, 0.0, 0.0, 0.0, 0.0, 0.0, 0.0, 0.0, 0.0, 0.0, 0.0, 0.0, 0.0, 0.0, 0.0, 0.0, 0.0, 0.0, 0.0, 0.0, 0.0, 0.0, 0.0, 0.0, 0.0, 0.0, 0.0, 0.0, 0.0, 0.0, 0.0, 0.0, 0.0, 0.0, 0.0, 0.0, 0.0, 0.0, 0.0, 0.0, 0.0, 0.0, 0.0, 0.0, 0.0, 0.0, 0.0, 0.0, 0.0, 0.0, 0.0, 0.0, 0.0, 0.0, 0.0, 0.0, 0.0, 0.0, 0.0, 0.0, 0.0, 0.0, 0.0, 0.0, 0.0, 0.0, 0.0, 0.0, 0.0, 0.0, 0.0, 0.0, 0.0, 0.0, 0.0, 0.0, 0.0, 0.0, 0.0, 0.0, 0.0, 0.0, 0.0, 0.0, 0.0, 0.0, 0.0, 0.0, 0.0, 0.0, 0.0, 0.0, 0.0, 0.0, 0.0, 0.0, 0.0, 0.0, 0.0, 0.0, 0.0, 0.0, 0.0, 0.0, 0.0, 0.0, 0.0, 0.0, 0.0, 0.0, 0.0, 0.0, 0.0, 0.0, 0.0, 0.0, 0.0, 0.0, 0.0, 0.0, 0.0, 0.0, 0.0, 0.0, 0.0, 0.0, 0.0, 0.0, 0.0, 0.0, 0.0, 0.0, 0.0, 0.0, 0.0, 0.0, 0.0, 0.0, 0.0, 0.0, 0.0, 0.0, 0.0, 0.0, 0.0, 0.0, 0.0, 0.0, 0.0, 0.0, 0.0, 0.0, 0.0, 0.0, 0.0, 0.0, 0.0, 0.0, 0.0, 0.0, 0.0, 0.0, 0.0, 0.0, 0.0, 0.0, 0.0, 0.0, 0.0, 0.0, 0.0, 0.0, 0.0, 0.0, 0.0, 0.0, 0.0, 0.0, 0.0, 0.0, 0.0, 0.0, 0.0, 0.0, 0.0, 0.0, 0.0, 0.0, 0.0, 0.0, 0.0, 0.0, 0.0, 0.0, 0.0, 0.0, 0.0, 0.0, 0.0, 0.0, 0.0, 0.0, 0.0, 0.0, 0.0, 0.0, 0.0, 0.0, 0.0, 0.0, 0.0, 0.0, 0.0, 0.0, 0.0, 0.0, 0.0, 0.0, 0.0, 0.0, 0.0, 0.0, 0.0, 0.0, 0.0, 0.0, 0.0, 0.0, 0.0, 0.0, 0.0, 0.0, 0.0, 0.0, 0.0, 0.0, 0.0, 0.0, 0.0, 0.0, 0.0, 0.0, 0.0, 0.0, 0.0, 0.0, 0.0, 0.0, 0.0, 0.0, 0.0, 0.0, 0.0, 0.0, 0.0, 0.0, 0.0, 0.0, 0.0, 0.0, 0.0, 0.0, 0.0, 0.0, 0.0, 0.0, 0.0, 0.0, 0.0, 0.0, 0.0, 0.0, 0.0, 0.0, 0.0, 0.0, 0.0, 0.0, 0.0, 0.0, 0.0, 0.0, 0.0, 0.0, 0.0, 0.0, 0.0, 0.0, 0.0, 0.0, 0.0, 0.0, 0.0, 0.0, 0.0, 0.0, 0.0, 0.0, 0.0, 0.0, 0.0, 0.0, 0.0, 0.0, 0.0, 0.0, 0.0, 0.0, 0.0, 0.0, 0.0, 0.0, 0.0, 0.0, 0.0, 0.0, 0.0, 0.0, 0.0, 0.0, 0.0, 0.0, 0.0, 0.0, 0.0, 0.0, 0.0, 0.0, 0.0, 0.0, 0.0, 0.0, 0.0, 0.0, 0.0, 0.0, 0.0, 0.0, 0.0, 0.0, 0.0, 0.0, 0.0, 0.0, 0.0, 0.0, 0.0, 0.0, 0.0, 0.0, 0.0, 0.0, 0.0, 0.0, 0.0, 0.0, 0.0, 0.0, 0.0, 0.0, 0.0, 0.0, 0.0, 0.0, 0.0, 0.0, 0.0, 0.0, 0.0, 0.0, 0.0, 0.0, 0.0, 0.0, 0.0, 0.0, 0.0, 0.0, 0.0, 0.0, 0.0, 0.0, 0.0, 0.0, 0.0, 0.0, 0.0, 0.0, 0.0, 0.0, 0.0, 0.0, 0.0, 0.0, 0.0, 0.0, 0.0, 0.0, 0.0, 0.0, 0.0, 0.0, 0.0, 0.0, 0.0, 0.0, 0.0, 0.0, 0.0, 0.0, 0.0, 0.0, 0.0, 0.0, 0.0, 0.0, 0.0, 0.0, 0.0, 0.0, 0.0, 0.0, 0.0, 0.0, 0.0, 0.0, 0.0, 0.0, 0.0, 0.0, 0.0, 0.0, 0.0, 0.0, 0.0, 0.0, 0.0, 0.0, 0.0, 0.0, 0.0, 0.0, 0.0, 0.0, 0.0, 0.0, 0.0, 0.0, 0.0, 0.0, 0.0, 0.0, 0.0, 0.0, 0.0, 0.0, 0.0, 0.0, 0.0, 0.0, 0.0, 0.0, 0.0, 0.0, 0.0, 0.0, 0.0, 0.0, 0.0, 0.0, 0.0, 0.0, 0.0, 0.0, 0.0, 0.0, 0.0, 0.0, 0.0, 0.0, 0.0, 0.0, 0.0, 0.0, 0.0, 0.0, 0.0, 0.0, 0.0, 0.0, 0.0, 0.0, 0.0, 0.0, 0.0, 0.0, 0.0, 0.0, 0.0, 0.0, 0.0, 0.0, 0.0, 0.0, 0.0, 0.0, 0.0, 0.0, 0.0, 0.0, 0.0, 0.0, 0.0, 0.0, 0.0, 0.0, 0.0, 0.0, 0.0, 0.0, 0.0, 0.0, 0.0, 0.0, 0.0, 0.0, 0.0, 0.0, 0.0, 0.0, 0.0, 0.0, 0.0, 0.0, 0.0, 0.0, 0.0, 0.0, 0.0, 0.0, 0.0, 0.0, 0.0, 0.0, 0.0, 0.0, 0.0, 0.0, 0.0, 0.0, 0.0, 0.0, 0.0, 0.0, 0.0, 0.0, 0.0, 0.0, 0.0, 0.0, 0.0, 0.0, 0.0, 0.0, 0.0, 0.0, 0.0, 0.0, 0.0, 0.0, 0.0, 0.0, 0.0, 0.0, 0.0, 0.0, 0.0, 0.0, 0.0, 0.0, 0.0, 0.0, 0.0, 0.0, 0.0, 0.0, 0.0, 0.0, 0.0, 0.0, 0.0, 0.0, 0.0, 0.0, 0.0, 0.0, 0.0, 0.0, 0.0, 0.0, 0.0, 0.0, 0.0, 0.0, 0.0, 0.0, 0.0, 0.0, 0.0, 0.0, 0.0, 0.0, 0.0, 0.0, 0.0, 0.0, 0.0, 0.0, 0.0, 0.0, 0.0, 0.0, 0.0, 0.0, 0.0, 0.0, 0.0, 0.0, 0.0, 0.0, 0.0, 0.0, 0.0, 0.0, 0.0, 0.0, 0.0, 0.0, 0.0, 0.0, 0.0, 0.0, 0.0, 0.0, 0.0, 0.0, 0.0, 0.0, 0.0, 0.0, 0.0, 0.0, 0.0, 0.0, 0.0, 0.0, 0.0, 0.0, 0.0, 0.0, 0.0, 0.0, 0.0, 0.0, 0.0, 0.0, 0.0, 0.0, 0.0, 0.0, 0.0, 0.0, 0.0, 0.0, 0.0, 0.0, 0.0, 0.0, 0.0, 0.0, 0.0, 0.0, 0.0, 0.0, 0.0, 0.0, 0.0, 0.0, 0.0, 0.0, 0.0, 0.0, 0.0, 0.0, 0.0, 0.0, 0.0, 0.0, 0.0, 0.0, 0.0, 0.0, 0.0, 0.0, 0.0, 0.0, 0.0, 0.0, 0.0, 0.0, 0.0, 0.0, 0.0, 0.0, 0.0, 0.0, 0.0, 0.0, 0.0, 0.0, 0.0, 0.0, 0.0, 0.0, 0.0, 0.0, 0.0, 0.0, 0.0, 0.0, 0.0, 0.0, 0.0, 0.0, 0.0, 0.0, 0.0, 0.0, 0.0, 0.0, 0.0, 0.0, 0.0, 0.0, 0.0, 0.0, 0.0, 0.0, 0.0, 0.0, 0.0, 0.0, 0.0, 0.0, 0.0, 0.0, 0.0, 0.0, 0.0, 0.0, 0.0, 0.0, 0.0, 0.0, 0.0, 0.0, 0.0, 0.0, 0.0, 0.0, 0.0, 0.0, 0.0, 0.0, 0.0, 0.0, 0.0, 0.0, 0.0, 0.0, 0.0, 0.0, 0.0, 0.0, 0.0, 0.0, 0.0, 0.0, 0.0, 0.0, 0.0, 0.0, 0.0, 0.0, 0.0, 0.0, 0.0, 0.0, 0.0, 0.0, 0.0, 0.0, 0.0, 0.0, 0.0, 0.0, 0.0, 0.0, 0.0, 0.0, 0.0, 0.0, 0.0, 0.0, 0.0, 0.0, 0.0, 0.0, 0.0, 0.0, 0.0, 0.0, 0.0, 0.0, 0.0, 0.0, 0.0, 0.0, 0.0, 0.0, 0.0, 0.0, 0.0, 0.0, 0.0, 0.0, 0.0, 0.0, 0.0, 0.0, 0.0, 0.0, 0.0, 0.0, 0.0, 0.0, 0.0, 0.0, 0.0, 0.0, 0.0, 0.0, 0.0, 0.0, 0.0, 0.0, 0.0, 0.0, 0.0, 0.0, 0.0, 0.0, 0.0, 0.0, 0.0, 0.0, 0.0, 0.0, 0.0, 0.0, 0.0, 0.0, 0.0, 0.0, 0.0, 0.0, 0.0, 0.0, 0.0, 0.0, 0.0, 0.0, 0.0, 0.0, 0.0, 0.0, 0.0, 0.0, 0.0, 0.0, 0.0, 0.0, 0.0, 0.0, 0.0, 0.0, 0.0, 0.0, 0.0, 0.0, 0.0, 0.0, 0.0, 0.0, 0.0, 0.0, 0.0, 0.0, 0.0, 0.0, 0.0, 0.0, 0.0, 0.0, 0.0, 0.0, 0.0, 0.0, 0.0, 0.0, 0.0, 0.0, 0.0, 0.0, 0.0, 0.0, 0.0, 0.0, 0.0, 0.0, 0.0, 0.0, 0.0, 0.0, 0.0, 0.0, 0.0, 0.0, 0.0, 0.0, 0.0, 0.0, 0.0, 0.0, 0.0, 0.0, 0.0, 0.0, 0.0, 0.0, 0.0, 0.0, 0.0, 0.0, 0.0, 0.0, 0.0, 0.0, 0.0, 0.0, 0.0, 0.0, 0.0, 0.0, 0.0, 0.0, 0.0, 0.0, 0.0, 0.0, 0.0, 0.0, 0.0, 0.0, 0.0, 0.0, 0.0, 0.0, 0.0, 0.0, 0.0, 0.0, 0.0, 0.0, 0.0, 0.0, 0.0, 0.0, 0.0, 0.0, 0.0, 0.0, 0.0, 0.0, 0.0, 0.0, 0.0, 0.0, 0.0, 0.0, 0.0, 0.0, 0.0, 0.0, 0.0, 0.0, 0.0, 0.0, 0.0, 0.0, 0.0, 0.0, 0.0, 0.0, 0.0, 0.0, 0.0, 0.0, 0.0, 0.0, 0.0, 0.0, 0.0, 0.0, 0.0, 0.0, 0.0, 0.0, 0.0, 0.0, 0.0, 0.0, 0.0, 0.0, 0.0, 0.0, 0.0, 0.0, 0.0, 0.0, 0.0, 0.0, 0.0, 0.0, 0.0, 0.0, 0.0, 0.0, 0.0, 0.0, 0.0, 0.0, 0.0, 0.0, 0.0, 0.0, 0.0, 0.0, 0.0, 0.0, 0.0, 0.0, 0.0, 0.0, 0.0, 0.0, 0.0, 0.0, 0.0, 0.0, 0.0, 0.0, 0.0, 0.0, 0.0, 0.0, 0.0, 0.0, 0.0, 0.0, 0.0, 0.0, 0.0, 0.0, 0.0, 0.0, 0.0, 0.0, 0.0, 0.0, 0.0, 0.0, 0.0, 0.0, 0.0, 0.0, 0.0, 0.0, 0.0, 0.0, 0.0, 0.0, 0.0, 0.0, 0.0, 0.0, 0.0, 0.0, 0.0, 0.0, 0.0, 0.0, 0.0, 0.0, 0.0, 0.0, 0.0, 0.0, 0.0, 0.0, 0.0, 0.0, 0.0, 0.0, 0.0, 0.0, 0.0, 0.0, 0.0, 0.0, 0.0, 0.0, 0.0, 0.0, 0.0, 0.0, 0.0, 0.0, 0.0, 0.0, 0.0, 0.0, 0.0, 0.0, 0.0, 0.0, 0.0, 0.0, 0.0, 0.0, 0.0, 0.0, 0.0, 0.0, 0.0, 0.0, 0.0, 0.0, 0.0, 0.0, 0.0, 0.0, 0.0, 0.0, 0.0, 0.0, 0.0, 0.0, 0.0, 0.0, 0.0, 0.0, 0.0, 0.0, 0.0, 0.0, 0.0, 0.0, 0.0, 0.0, 0.0, 0.0, 0.0, 0.0, 0.0, 0.0, 0.0, 0.0, 0.0, 0.0, 0.0, 0.0, 0.0, 0.0, 0.0, 0.0, 0.0, 0.0, 0.0, 0.0, 0.0, 0.0, 0.0, 0.0, 0.0, 0.0, 0.0, 0.0, 0.0, 0.0, 0.0, 0.0, 0.0, 0.0, 0.0, 0.0, 0.0, 0.0, 0.0, 0.0, 0.0, 0.0, 0.0, 0.0, 0.0, 0.0, 0.0, 0.0, 0.0, 0.0, 0.0, 0.0, 0.0, 0.0, 0.0, 0.0, 0.0, 0.0, 0.0, 0.0, 0.0, 0.0, 0.0, 0.0, 0.0, 0.0, 0.0, 0.0, 0.0, 0.0, 0.0, 0.0, 0.0, 0.0, 0.0, 0.0, 0.0, 0.0, 0.0, 0.0, 0.0, 0.0, 0.0, 0.0, 0.0, 0.0, 0.0, 0.0, 0.0, 0.0, 0.0, 0.0, 0.0, 0.0, 0.0, 0.0, 0.0, 0.0, 0.0, 0.0, 0.0, 0.0, 0.0, 0.0, 0.0, 0.0, 0.0, 0.0, 0.0, 0.0, 0.0, 0.0, 0.0, 0.0, 0.0, 0.0, 0.0, 0.0, 0.0, 0.0, 0.0, 0.0, 0.0, 0.0, 0.0, 0.0, 0.0, 0.0, 0.0, 0.0, 0.0, 0.0, 0.0, 0.0, 0.0, 0.0, 0.0, 0.0, 0.0, 0.0, 0.0, 0.0, 0.0, 0.0, 0.0, 0.0, 0.0, 0.0, 0.0, 0.0, 0.0, 0.0, 0.0, 0.0, 0.0, 0.0, 0.0, 0.0, 0.0, 0.0, 0.0, 0.0, 0.0, 0.0, 0.0, 0.0, 0.0, 0.0, 0.0, 0.0, 0.0, 0.0, 0.0, 0.0, 0.0, 0.0, 0.0, 0.0, 0.0, 0.0, 0.0, 0.0, 0.0, 0.0, 0.0, 0.0, 0.0, 0.0, 0.0, 0.0, 0.0, 0.0, 0.0, 0.0, 0.0, 0.0, 0.0, 0.0, 0.0, 0.0, 0.0, 0.0, 0.0, 0.0, 0.0, 0.0, 0.0, 0.0, 0.0, 0.0, 0.0, 0.0, 0.0, 0.0, 0.0, 0.0, 0.0, 0.0, 0.0, 0.0, 0.0, 0.0, 0.0, 0.0, 0.0, 0.0, 0.0, 0.0, 0.0, 0.0, 0.0, 0.0, 0.0, 0.0, 0.0, 0.0, 0.0, 0.0, 0.0, 0.0, 0.0, 0.0, 0.0, 0.0, 0.0, 0.0, 0.0, 0.0, 0.0, 0.0, 0.0, 0.0, 0.0, 0.0, 0.0, 0.0, 0.0, 0.0, 0.0, 0.0, 0.0, 0.0, 0.0, 0.0, 0.0, 0.0, 0.0, 0.0, 0.0, 0.0, 0.0, 0.0, 0.0, 0.0, 0.0, 0.0, 0.0, 0.0, 0.0, 0.0, 0.0, 0.0, 0.0, 0.0, 0.0, 0.0, 0.0, 0.0, 0.0, 0.0, 0.0, 0.0, 0.0, 0.0, 0.0, 0.0, 0.0, 0.0, 0.0, 0.0, 0.0, 0.0, 0.0, 0.0, 0.0, 0.0, 0.0, 0.0, 0.0, 0.0, 0.0, 0.0, 0.0, 0.0, 0.0, 0.0, 0.0, 0.0, 0.0, 0.0, 0.0, 0.0, 0.0, 0.0, 0.0, 0.0, 0.0, 0.0, 0.0, 0.0, 0.0, 0.0, 0.0, 0.0, 0.0, 0.0, 0.0, 0.0, 0.0, 0.0, 0.0, 0.0, 0.0, 0.0, 0.0, 0.0, 0.0, 0.0, 0.0, 0.0, 0.0, 0.0, 0.0, 0.0, 0.0, 0.0, 0.0, 0.0, 0.0, 0.0, 0.0, 0.0, 0.0, 0.0, 0.0, 0.0, 0.0, 0.0, 0.0, 0.0, 0.0, 0.0, 0.0, 0.0, 0.0, 0.0, 0.0, 0.0, 0.0, 0.0, 0.0, 0.0, 0.0, 0.0, 0.0, 0.0, 0.0, 0.0, 0.0, 0.0, 0.0, 0.0, 0.0, 0.0, 0.0, 0.0, 0.0, 0.0, 0.0, 0.0, 0.0, 0.0, 0.0, 0.0, 0.0, 0.0, 0.0, 0.0, 0.0, 0.0, 0.0, 0.0, 0.0, 0.0, 0.0, 0.0, 0.0, 0.0, 0.0, 0.0, 0.0, 0.0, 0.0, 0.0, 0.0, 0.0, 0.0, 0.0, 0.0, 0.0, 0.0, 0.0, 0.0, 0.0, 0.0, 0.0, 0.0, 0.0, 0.0, 0.0, 0.0, 0.0, 0.0, 0.0, 0.0, 0.0, 0.0, 0.0, 0.0, 0.0, 0.0, 0.0, 0.0, 0.0, 0.0, 0.0, 0.0, 0.0, 0.0, 0.0, 0.0, 0.0, 0.0, 0.0, 0.0, 0.0, 0.0, 0.0])
me_plane_003.update()
me_plane_004 = bpy.data.meshes.new('Plane.004')
me_plane_004.from_pydata([(-0.5837, -0.09979, 0.547), (0.2799, 0.4076, 0.7041), (0.6332, 0.1321, 0.5362), (0.8941, -0.2136, 0.3605), (-0.6994, -0.01876, 0.4771), (-0.2742, 0.255, 0.6326), (0.4477, 1.071, 0.4316), (0.3825, -0.1746, 0.6601), (-0.7442, 0.6824, 0.2506), (0.1213, -0.2628, 0.687), (0.1059, 0.3235, 0.71), (0.03097, -0.5444, 0.6175), (-0.536, -0.3881, 0.564), (0.7535, -0.1067, 0.4428), (0.8565, 0.7856, 0.4587), (0.5927, 0.3822, 0.5875), (-0.6728, 0.1224, 0.476), (-0.127, 0.3961, 0.6628), (0.4107, -0.7253, 0.4386), (-0.6691, 0.8859, 0.1903), (-0.02128, 0.2559, 0.6948), (-0.06052, 0.5383, 0.6397), (-0.275, 0.9497, 0.3342), (-0.5268, 0.7662, 0.3284), (0.8829, -0.02152, 0.3721), (-0.1721, 0.1699, 0.6805), (0.7827, -0.5398, 0.382), (-0.1401, -0.4414, 0.6522), (-0.173, 0.7314, 0.5144), (-0.358, -0.8983, 0.4549), (0.9438, 0.6795, 0.3897), (-0.2046, -0.5677, 0.5979), (-0.8106, 0.1411, 0.3916), (0.2469, -0.08083, 0.7008), (-0.1857, 0.01296, 0.6782), (-0.5603, -0.8183, 0.4727), (-0.9083, -0.6745, 0.4045), (0.6083, 0.6483, 0.677), (-0.8601, 0.3148, 0.3197), (-0.2692, -0.6939, 0.5436), (0.7342, 1.022, 0.3027), (-0.04033, -0.6949, 0.5541), (-0.6553, -0.5527, 0.4984), (0.8487, -0.8695, 0.3251), (0.1849, -0.5429, 0.601), (0.4893, 0.2886, 0.6326), (-0.5403, 0.4398, 0.4734), (-0.5174, -0.9427, 0.42), (0.3683, 0.02088, 0.6774), (-0.6275, 0.6513, 0.3257), (0.2636, 0.7809, 0.6308), (0.6626, -0.4935, 0.4335), (-0.3708, 0.5728, 0.5046), (0.2047, -0.6827, 0.527), (0.8064, -0.3214, 0.3998), (0.02517, -0.3811, 0.6764), (0.519, -0.3397, 0.5603), (0.9347, 0.1683, 0.3426), (0.08787, 0.1113, 0.7144), (-0.6941, -0.2458, 0.4968), (-0.787, -0.4627, 0.4666), (0.2562, 1.042, 0.4701), (-0.478, 0.6266, 0.4263), (0.4737, 0.7497, 0.6676), (0.6859, 0.2785, 0.5112), (0.4916, 0.1151, 0.6252), (0.5315, -0.141, 0.5835), (0.917, 0.3557, 0.3959), (0.2564, -0.2804, 0.6663), (-0.1832, -0.8073, 0.5029), (0.3204, 0.2366, 0.707), (-0.8255, -0.2817, 0.443), (0.6218, 1.015, 0.4079), (0.5824, -0.004676, 0.5592), (0.796, 0.3594, 0.4847), (-0.7526, -0.6902, 0.4617), (-0.526, -0.6411, 0.5247), (1.007, 0.7471, 0.2641), (-0.9089, 0.541, 0.2169), (-0.2129, 0.6074, 0.565), (0.4307, 0.5764, 0.6786), (0.007327, 0.6772, 0.6088), (-0.4169, -0.7556, 0.502), (-0.4397, 0.2521, 0.574), (-0.1986, -0.1399, 0.6864), (0.2589, 0.6517, 0.67), (0.5656, 0.9331, 0.5681), (-0.09257, 0.8586, 0.4848), (0.1617, -0.4022, 0.6671), (-0.6762, -0.9849, 0.3848), (0.8966, 0.4671, 0.4855), (0.5729, -0.8407, 0.3542), (-0.3473, -0.2158, 0.6451), (0.9329, -0.6853, 0.3458), (-0.3254, -0.3601, 0.636), (-0.6641, 0.3009, 0.4474), (-0.8136, -0.852, 0.41), (-0.7272, 0.537, 0.3248), (-0.1343, -0.2824, 0.6861), (-0.8287, -1.055, 0.3186), (0.4044, 0.8913, 0.6143), (0.7145, -0.8787, 0.3364), (0.227, -0.8651, 0.4022), (0.8547, 0.6178, 0.5419), (-0.9722, 0.7478, 0.1121), (-0.5331, 0.1018, 0.5572), (0.07149, -0.848, 0.4515), (0.6622, -0.3218, 0.4855), (0.9373, -0.5407, 0.3429), (0.9837, -0.3761, 0.3112), (-0.3367, -0.5068, 0.603), (1.038, 0.3524, 0.3077), (0.06895, 1.06, 0.4027), (1.042, 0.8546, 0.154), (-0.05962, -0.03805, 0.7082), (-0.8767, -0.009376, 0.3768), (0.5875, -0.6787, 0.4049), (0.131, 0.5206, 0.6819), (1.019, 0.04308, 0.2824), (1.031, 0.5733, 0.3204), (0.7135, 0.8623, 0.5372), (0.889, 0.8771, 0.3135), (-0.3643, -0.01641, 0.6387), (0.07968, -0.1211, 0.7123), (0.3155, -0.5171, 0.589), (-0.318, 0.7873, 0.4223), (0.7583, -0.7372, 0.3634), (-0.839, 0.7574, 0.17), (0.6852, 0.4901, 0.6065), (-1.022, -0.9701, 0.2755), (0.4625, -0.4951, 0.5298), (0.7783, 0.1757, 0.4368), (-0.3108, 0.4254, 0.589), (-1.029, -0.7636, 0.3335), (-0.7484, 0.9871, 0.1164), (0.1615, 0.9064, 0.5573), (-0.4687, 0.9126, 0.2687), (-0.1404, 1.046, 0.3282), (0.9583, 1.034, 0.1173), (-0.9768, 0.9923, 0.05738), (0.9598, -0.93, 0.2981)], [], [(14, 30, 77), (66, 56, 107), (73, 2, 65), (76, 42, 75), (56, 124, 130), (22, 136, 125), (59, 71, 60), (34, 84, 114), (49, 97, 62), (67, 74, 57), (75, 96, 35), (59, 0, 4), (58, 33, 48), (82, 39, 76), (8, 97, 49), (62, 97, 46), (58, 25, 114), (79, 28, 125), (31, 27, 110), (59, 12, 0), (54, 51, 26), (17, 20, 10), (35, 96, 89), (21, 17, 117), (8, 23, 19), (75, 35, 76), (32, 16, 95), (81, 50, 135), (5, 25, 17), (21, 81, 79), (12, 92, 0), (3, 24, 13), (97, 95, 46), (52, 46, 132), (45, 2, 15), (2, 13, 131), (107, 56, 130), (16, 32, 4), (82, 35, 29), (81, 85, 50), (22, 125, 87), (50, 63, 100), (75, 36, 96), (64, 15, 2), (53, 106, 102), (72, 6, 86), (24, 118, 57), (67, 111, 90), (89, 47, 35), (8, 127, 78), (56, 66, 7), (9, 123, 55), (23, 136, 19), (65, 45, 70), (42, 60, 75), (23, 49, 62), (36, 133, 96), (58, 114, 123), (97, 78, 38), (24, 57, 131), (20, 17, 25), (68, 88, 124), (55, 123, 98), (66, 65, 48), (68, 33, 123), (1, 85, 117), (11, 55, 27), (44, 53, 124), (58, 123, 33), (81, 21, 117), (107, 54, 13), (59, 60, 12), (4, 0, 105), (73, 66, 13), (88, 44, 124), (105, 16, 4), (48, 7, 66), (123, 9, 68), (1, 80, 85), (53, 18, 124), (34, 25, 122), (25, 34, 114), (25, 5, 122), (4, 115, 71), (54, 3, 13), (6, 61, 100), (41, 11, 27), (31, 39, 41), (5, 17, 132), (42, 76, 12), (48, 33, 7), (88, 9, 55), (58, 70, 10), (61, 135, 100), (39, 110, 76), (81, 135, 87), (18, 116, 130), (10, 117, 17), (40, 72, 120), (72, 86, 120), (54, 108, 109), (84, 34, 122), (68, 56, 7), (71, 59, 4), (0, 122, 105), (41, 106, 53), (53, 44, 11), (11, 88, 55), (1, 70, 45), (50, 85, 63), (0, 92, 122), (58, 20, 25), (5, 83, 122), (97, 8, 78), (131, 64, 2), (17, 21, 79), (29, 69, 39), (50, 100, 135), (30, 14, 103), (103, 90, 119), (62, 52, 125), (8, 19, 127), (44, 88, 11), (45, 15, 80), (64, 131, 74), (70, 1, 10), (13, 24, 131), (69, 41, 39), (39, 82, 29), (39, 31, 110), (48, 65, 70), (97, 38, 95), (1, 45, 80), (47, 29, 35), (36, 75, 60), (30, 119, 77), (66, 73, 65), (65, 2, 45), (20, 58, 10), (11, 41, 53), (32, 115, 4), (15, 64, 74), (58, 48, 70), (68, 124, 56), (23, 62, 125), (53, 102, 18), (68, 7, 33), (57, 74, 131), (52, 132, 79), (16, 105, 95), (54, 26, 108), (12, 94, 92), (2, 73, 13), (54, 107, 51), (1, 117, 10), (61, 112, 135), (55, 98, 27), (52, 79, 125), (111, 67, 57), (87, 28, 81), (28, 87, 125), (27, 31, 41), (76, 110, 12), (52, 62, 46), (119, 30, 103), (17, 79, 132), (5, 132, 83), (136, 23, 125), (8, 49, 23), (9, 88, 68), (28, 79, 81), (32, 95, 38), (60, 42, 12), (74, 67, 90), (15, 74, 128), (51, 107, 130), (37, 128, 103), (43, 126, 101), (26, 93, 108), (66, 107, 13), (81, 117, 85), (14, 77, 121), (51, 130, 116), (120, 103, 14), (27, 94, 110), (18, 91, 116), (43, 93, 126), (80, 128, 37), (43, 140, 93), (19, 134, 127), (80, 15, 128), (26, 126, 93), (119, 90, 111), (77, 113, 121), (35, 82, 76), (80, 63, 85), (80, 37, 63), (27, 98, 94), (26, 116, 126), (112, 137, 87), (120, 37, 103), (26, 51, 116), (46, 95, 83), (120, 63, 37), (63, 86, 100), (120, 86, 63), (123, 114, 84), (40, 121, 138), (54, 109, 3), (74, 90, 128), (14, 121, 120), (86, 6, 100), (121, 40, 120), (137, 22, 87), (123, 84, 98), (130, 124, 18), (46, 83, 132), (78, 127, 104), (91, 101, 116), (101, 126, 116), (129, 96, 133), (12, 110, 94), (92, 84, 122), (89, 96, 99), (129, 99, 96), (98, 84, 92), (105, 122, 83), (127, 134, 139), (98, 92, 94), (127, 139, 104), (113, 138, 121), (103, 128, 90), (95, 105, 83), (112, 87, 135)])
_uv = me_plane_004.uv_layers.new(name='UVMap')
_uv.uv.foreach_set('vector', [0.0, 0.0, 0.0, 0.0, 0.0, 0.0, 0.0, 0.0, 0.0, 0.0, 0.0, 0.0, 0.0, 0.0, 0.0, 0.0, 0.0, 0.0, 0.0, 0.0, 0.0, 0.0, 0.0, 0.0, 0.0, 0.0, 0.0, 0.0, 0.0, 0.0, 0.0, 0.0, 0.0, 0.0, 0.0, 0.0, 0.0, 0.0, 0.0, 0.0, 0.0, 0.0, 0.0, 0.0, 0.0, 0.0, 0.0, 0.0, 0.0, 0.0, 0.0, 0.0, 0.0, 0.0, 0.0, 0.0, 0.0, 0.0, 0.0, 0.0, 0.0, 0.0, 0.0, 0.0, 0.0, 0.0, 0.0, 0.0, 0.0, 0.0, 0.0, 0.0, 0.0, 0.0, 0.0, 0.0, 0.0, 0.0, 0.0, 0.0, 0.0, 0.0, 0.0, 0.0, 0.0, 0.0, 0.0, 0.0, 0.0, 0.0, 0.0, 0.0, 0.0, 0.0, 0.0, 0.0, 0.0, 0.0, 0.0, 0.0, 0.0, 0.0, 0.0, 0.0, 0.0, 0.0, 0.0, 0.0, 0.0, 0.0, 0.0, 0.0, 0.0, 0.0, 0.0, 0.0, 0.0, 0.0, 0.0, 0.0, 0.0, 0.0, 0.0, 0.0, 0.0, 0.0, 0.0, 0.0, 0.0, 0.0, 0.0, 0.0, 0.0, 0.0, 0.0, 0.0, 0.0, 0.0, 0.0, 0.0, 0.0, 0.0, 0.0, 0.0, 0.0, 0.0, 0.0, 0.0, 0.0, 0.0, 0.0, 0.0, 0.0, 0.0, 0.0, 0.0, 0.0, 0.0, 0.0, 0.0, 0.0, 0.0, 0.0, 0.0, 0.0, 0.0, 0.0, 0.0, 0.0, 0.0, 0.0, 0.0, 0.0, 0.0, 0.0, 0.0, 0.0, 0.0, 0.0, 0.0, 0.0, 0.0, 0.0, 0.0, 0.0, 0.0, 0.0, 0.0, 0.0, 0.0, 0.0, 0.0, 0.0, 0.0, 0.0, 0.0, 0.0, 0.0, 0.0, 0.0, 0.0, 0.0, 0.0, 0.0, 0.0, 0.0, 0.0, 0.0, 0.0, 0.0, 0.0, 0.0, 0.0, 0.0, 0.0, 0.0, 0.0, 0.0, 0.0, 0.0, 0.0, 0.0, 0.0, 0.0, 0.0, 0.0, 0.0, 0.0, 0.0, 0.0, 0.0, 0.0, 0.0, 0.0, 0.0, 0.0, 0.0, 0.0, 0.0, 0.0, 0.0, 0.0, 0.0, 0.0, 0.0, 0.0, 0.0, 0.0, 0.0, 0.0, 0.0, 0.0, 0.0, 0.0, 0.0, 0.0, 0.0, 0.0, 0.0, 0.0, 0.0, 0.0, 0.0, 0.0, 0.0, 0.0, 0.0, 0.0, 0.0, 0.0, 0.0, 0.0, 0.0, 0.0, 0.0, 0.0, 0.0, 0.0, 0.0, 0.0, 0.0, 0.0, 0.0, 0.0, 0.0, 0.0, 0.0, 0.0, 0.0, 0.0, 0.0, 0.0, 0.0, 0.0, 0.0, 0.0, 0.0, 0.0, 0.0, 0.0, 0.0, 0.0, 0.0, 0.0, 0.0, 0.0, 0.0, 0.0, 0.0, 0.0, 0.0, 0.0, 0.0, 0.0, 0.0, 0.0, 0.0, 0.0, 0.0, 0.0, 0.0, 0.0, 0.0, 0.0, 0.0, 0.0, 0.0, 0.0, 0.0, 0.0, 0.0, 0.0, 0.0, 0.0, 0.0, 0.0, 0.0, 0.0, 0.0, 0.0, 0.0, 0.0, 0.0, 0.0, 0.0, 0.0, 0.0, 0.0, 0.0, 0.0, 0.0, 0.0, 0.0, 0.0, 0.0, 0.0, 0.0, 0.0, 0.0, 0.0, 0.0, 0.0, 0.0, 0.0, 0.0, 0.0, 0.0, 0.0, 0.0, 0.0, 0.0, 0.0, 0.0, 0.0, 0.0, 0.0, 0.0, 0.0, 0.0, 0.0, 0.0, 0.0, 0.0, 0.0, 0.0, 0.0, 0.0, 0.0, 0.0, 0.0, 0.0, 0.0, 0.0, 0.0, 0.0, 0.0, 0.0, 0.0, 0.0, 0.0, 0.0, 0.0, 0.0, 0.0, 0.0, 0.0, 0.0, 0.0, 0.0, 0.0, 0.0, 0.0, 0.0, 0.0, 0.0, 0.0, 0.0, 0.0, 0.0, 0.0, 0.0, 0.0, 0.0, 0.0, 0.0, 0.0, 0.0, 0.0, 0.0, 0.0, 0.0, 0.0, 0.0, 0.0, 0.0, 0.0, 0.0, 0.0, 0.0, 0.0, 0.0, 0.0, 0.0, 0.0, 0.0, 0.0, 0.0, 0.0, 0.0, 0.0, 0.0, 0.0, 0.0, 0.0, 0.0, 0.0, 0.0, 0.0, 0.0, 0.0, 0.0, 0.0, 0.0, 0.0, 0.0, 0.0, 0.0, 0.0, 0.0, 0.0, 0.0, 0.0, 0.0, 0.0, 0.0, 0.0, 0.0, 0.0, 0.0, 0.0, 0.0, 0.0, 0.0, 0.0, 0.0, 0.0, 0.0, 0.0, 0.0, 0.0, 0.0, 0.0, 0.0, 0.0, 0.0, 0.0, 0.0, 0.0, 0.0, 0.0, 0.0, 0.0, 0.0, 0.0, 0.0, 0.0, 0.0, 0.0, 0.0, 0.0, 0.0, 0.0, 0.0, 0.0, 0.0, 0.0, 0.0, 0.0, 0.0, 0.0, 0.0, 0.0, 0.0, 0.0, 0.0, 0.0, 0.0, 0.0, 0.0, 0.0, 0.0, 0.0, 0.0, 0.0, 0.0, 0.0, 0.0, 0.0, 0.0, 0.0, 0.0, 0.0, 0.0, 0.0, 0.0, 0.0, 0.0, 0.0, 0.0, 0.0, 0.0, 0.0, 0.0, 0.0, 0.0, 0.0, 0.0, 0.0, 0.0, 0.0, 0.0, 0.0, 0.0, 0.0, 0.0, 0.0, 0.0, 0.0, 0.0, 0.0, 0.0, 0.0, 0.0, 0.0, 0.0, 0.0, 0.0, 0.0, 0.0, 0.0, 0.0, 0.0, 0.0, 0.0, 0.0, 0.0, 0.0, 0.0, 0.0, 0.0, 0.0, 0.0, 0.0, 0.0, 0.0, 0.0, 0.0, 0.0, 0.0, 0.0, 0.0, 0.0, 0.0, 0.0, 0.0, 0.0, 0.0, 0.0, 0.0, 0.0, 0.0, 0.0, 0.0, 0.0, 0.0, 0.0, 0.0, 0.0, 0.0, 0.0, 0.0, 0.0, 0.0, 0.0, 0.0, 0.0, 0.0, 0.0, 0.0, 0.0, 0.0, 0.0, 0.0, 0.0, 0.0, 0.0, 0.0, 0.0, 0.0, 0.0, 0.0, 0.0, 0.0, 0.0, 0.0, 0.0, 0.0, 0.0, 0.0, 0.0, 0.0, 0.0, 0.0, 0.0, 0.0, 0.0, 0.0, 0.0, 0.0, 0.0, 0.0, 0.0, 0.0, 0.0, 0.0, 0.0, 0.0, 0.0, 0.0, 0.0, 0.0, 0.0, 0.0, 0.0, 0.0, 0.0, 0.0, 0.0, 0.0, 0.0, 0.0, 0.0, 0.0, 0.0, 0.0, 0.0, 0.0, 0.0, 0.0, 0.0, 0.0, 0.0, 0.0, 0.0, 0.0, 0.0, 0.0, 0.0, 0.0, 0.0, 0.0, 0.0, 0.0, 0.0, 0.0, 0.0, 0.0, 0.0, 0.0, 0.0, 0.0, 0.0, 0.0, 0.0, 0.0, 0.0, 0.0, 0.0, 0.0, 0.0, 0.0, 0.0, 0.0, 0.0, 0.0, 0.0, 0.0, 0.0, 0.0, 0.0, 0.0, 0.0, 0.0, 0.0, 0.0, 0.0, 0.0, 0.0, 0.0, 0.0, 0.0, 0.0, 0.0, 0.0, 0.0, 0.0, 0.0, 0.0, 0.0, 0.0, 0.0, 0.0, 0.0, 0.0, 0.0, 0.0, 0.0, 0.0, 0.0, 0.0, 0.0, 0.0, 0.0, 0.0, 0.0, 0.0, 0.0, 0.0, 0.0, 0.0, 0.0, 0.0, 0.0, 0.0, 0.0, 0.0, 0.0, 0.0, 0.0, 0.0, 0.0, 0.0, 0.0, 0.0, 0.0, 0.0, 0.0, 0.0, 0.0, 0.0, 0.0, 0.0, 0.0, 0.0, 0.0, 0.0, 0.0, 0.0, 0.0, 0.0, 0.0, 0.0, 0.0, 0.0, 0.0, 0.0, 0.0, 0.0, 0.0, 0.0, 0.0, 0.0, 0.0, 0.0, 0.0, 0.0, 0.0, 0.0, 0.0, 0.0, 0.0, 0.0, 0.0, 0.0, 0.0, 0.0, 0.0, 0.0, 0.0, 0.0, 0.0, 0.0, 0.0, 0.0, 0.0, 0.0, 0.0, 0.0, 0.0, 0.0, 0.0, 0.0, 0.0, 0.0, 0.0, 0.0, 0.0, 0.0, 0.0, 0.0, 0.0, 0.0, 0.0, 0.0, 0.0, 0.0, 0.0, 0.0, 0.0, 0.0, 0.0, 0.0, 0.0, 0.0, 0.0, 0.0, 0.0, 0.0, 0.0, 0.0, 0.0, 0.0, 0.0, 0.0, 0.0, 0.0, 0.0, 0.0, 0.0, 0.0, 0.0, 0.0, 0.0, 0.0, 0.0, 0.0, 0.0, 0.0, 0.0, 0.0, 0.0, 0.0, 0.0, 0.0, 0.0, 0.0, 0.0, 0.0, 0.0, 0.0, 0.0, 0.0, 0.0, 0.0, 0.0, 0.0, 0.0, 0.0, 0.0, 0.0, 0.0, 0.0, 0.0, 0.0, 0.0, 0.0, 0.0, 0.0, 0.0, 0.0, 0.0, 0.0, 0.0, 0.0, 0.0, 0.0, 0.0, 0.0, 0.0, 0.0, 0.0, 0.0, 0.0, 0.0, 0.0, 0.0, 0.0, 0.0, 0.0, 0.0, 0.0, 0.0, 0.0, 0.0, 0.0, 0.0, 0.0, 0.0, 0.0, 0.0, 0.0, 0.0, 0.0, 0.0, 0.0, 0.0, 0.0, 0.0, 0.0, 0.0, 0.0, 0.0, 0.0, 0.0, 0.0, 0.0, 0.0, 0.0, 0.0, 0.0, 0.0, 0.0, 0.0, 0.0, 0.0, 0.0, 0.0, 0.0, 0.0, 0.0, 0.0, 0.0, 0.0, 0.0, 0.0, 0.0, 0.0, 0.0, 0.0, 0.0, 0.0, 0.0, 0.0, 0.0, 0.0, 0.0, 0.0, 0.0, 0.0, 0.0, 0.0, 0.0, 0.0, 0.0, 0.0, 0.0, 0.0, 0.0, 0.0, 0.0, 0.0, 0.0, 0.0, 0.0, 0.0, 0.0, 0.0, 0.0, 0.0, 0.0, 0.0, 0.0, 0.0, 0.0, 0.0, 0.0, 0.0, 0.0, 0.0, 0.0, 0.0, 0.0, 0.0, 0.0, 0.0, 0.0, 0.0, 0.0, 0.0, 0.0, 0.0, 0.0, 0.0, 0.0, 0.0, 0.0, 0.0, 0.0, 0.0, 0.0, 0.0, 0.0, 0.0, 0.0, 0.0, 0.0, 0.0, 0.0, 0.0, 0.0, 0.0, 0.0, 0.0, 0.0, 0.0, 0.0, 0.0, 0.0, 0.0, 0.0, 0.0, 0.0, 0.0, 0.0, 0.0, 0.0, 0.0, 0.0, 0.0, 0.0, 0.0, 0.0, 0.0, 0.0, 0.0, 0.0, 0.0, 0.0, 0.0, 0.0, 0.0, 0.0, 0.0, 0.0, 0.0, 0.0, 0.0, 0.0, 0.0, 0.0, 0.0, 0.0, 0.0, 0.0, 0.0, 0.0, 0.0, 0.0, 0.0, 0.0, 0.0, 0.0, 0.0, 0.0, 0.0, 0.0, 0.0, 0.0, 0.0, 0.0, 0.0, 0.0, 0.0, 0.0, 0.0, 0.0, 0.0, 0.0, 0.0, 0.0, 0.0, 0.0, 0.0, 0.0, 0.0, 0.0, 0.0, 0.0, 0.0, 0.0, 0.0, 0.0, 0.0, 0.0, 0.0, 0.0, 0.0, 0.0, 0.0, 0.0, 0.0, 0.0, 0.0, 0.0, 0.0, 0.0, 0.0, 0.0, 0.0, 0.0, 0.0, 0.0, 0.0, 0.0, 0.0, 0.0, 0.0, 0.0, 0.0, 0.0, 0.0, 0.0, 0.0, 0.0, 0.0, 0.0, 0.0, 0.0, 0.0, 0.0, 0.0, 0.0, 0.0, 0.0, 0.0, 0.0, 0.0, 0.0, 0.0, 0.0, 0.0, 0.0, 0.0, 0.0, 0.0, 0.0, 0.0, 0.0, 0.0, 0.0, 0.0, 0.0, 0.0, 0.0, 0.0, 0.0, 0.0, 0.0, 0.0, 0.0, 0.0, 0.0, 0.0, 0.0, 0.0, 0.0, 0.0, 0.0, 0.0, 0.0, 0.0, 0.0, 0.0, 0.0, 0.0, 0.0, 0.0, 0.0, 0.0, 0.0, 0.0, 0.0, 0.0, 0.0, 0.0, 0.0, 0.0, 0.0, 0.0, 0.0, 0.0, 0.0, 0.0, 0.0, 0.0, 0.0, 0.0, 0.0, 0.0, 0.0, 0.0, 0.0, 0.0, 0.0, 0.0, 0.0, 0.0, 0.0, 0.0, 0.0, 0.0, 0.0, 0.0, 0.0, 0.0, 0.0, 0.0, 0.0, 0.0, 0.0, 0.0, 0.0, 0.0, 0.0, 0.0, 0.0, 0.0, 0.0, 0.0, 0.0, 0.0, 0.0, 0.0, 0.0, 0.0, 0.0, 0.0, 0.0, 0.0, 0.0, 0.0, 0.0, 0.0, 0.0, 0.0, 0.0, 0.0, 0.0, 0.0, 0.0, 0.0, 0.0, 0.0, 0.0, 0.0, 0.0, 0.0, 0.0, 0.0, 0.0, 0.0, 0.0, 0.0, 0.0, 0.0, 0.0, 0.0, 0.0, 0.0, 0.0, 0.0, 0.0, 0.0, 0.0, 0.0, 0.0, 0.0, 0.0, 0.0, 0.0, 0.0, 0.0, 0.0, 0.0, 0.0, 0.0, 0.0, 0.0, 0.0, 0.0, 0.0, 0.0, 0.0, 0.0, 0.0, 0.0, 0.0, 0.0, 0.0, 0.0, 0.0, 0.0, 0.0, 0.0, 0.0, 0.0, 0.0, 0.0, 0.0, 0.0, 0.0, 0.0, 0.0, 0.0, 0.0, 0.0, 0.0, 0.0, 0.0, 0.0, 0.0, 0.0, 0.0, 0.0, 0.0, 0.0, 0.0, 0.0, 0.0, 0.0, 0.0, 0.0, 0.0, 0.0, 0.0, 0.0, 0.0, 0.0, 0.0, 0.0, 0.0, 0.0, 0.0, 0.0, 0.0, 0.0, 0.0, 0.0, 0.0, 0.0, 0.0, 0.0, 0.0, 0.0])
me_plane_004.update()
me_plane_005 = bpy.data.meshes.new('Plane.005')
me_plane_005.from_pydata([(-1.0, -1.0, 0.0), (1.0, -1.0, 0.0), (-1.0, 1.0, 0.0), (1.0, 1.0, 0.0)], [], [(0, 1, 3, 2)])
_uv = me_plane_005.uv_layers.new(name='UVMap')
_uv.uv.foreach_set('vector', [0.0, 0.0, 1.0, 0.0, 1.0, 1.0, 0.0, 1.0])
me_plane_005.update()
me_plane_006 = bpy.data.meshes.new('Plane.006')
me_plane_006.from_pydata([(-1.0, -1.0, 0.0), (1.0, -1.0, 0.0), (-1.0, 1.0, 0.0), (1.0, 1.0, 0.0)], [], [(0, 1, 3, 2)])
_uv = me_plane_006.uv_layers.new(name='UVMap')
_uv.uv.foreach_set('vector', [0.0, 0.0, 1.0, 0.0, 1.0, 1.0, 0.0, 1.0])
me_plane_006.update()

# ---- objects
ob_plane = bpy.data.objects.new('Plane', me_plane)
ob_plane_001 = bpy.data.objects.new('Plane.001', me_plane_001)
ob_plane_002 = bpy.data.objects.new('Plane.002', me_plane_002)
ob_plane_003 = bpy.data.objects.new('Plane.003', me_plane_003)
ob_plane_004 = bpy.data.objects.new('Plane.004', me_plane_004)
ob_plane_005 = bpy.data.objects.new('Plane.005', me_plane_005)
ob_plane_006 = bpy.data.objects.new('Plane.006', me_plane_006)

# ---- transforms, parenting, visibility, modifiers, constraints
ob_plane.location = (0.0, 0.0, 0.0)
ob_plane_001.location = (0.0, 0.0, 0.0)
ob_plane_002.location = (0.0, 0.0, 0.0)
ob_plane_003.location = (0.0, 0.0, 0.0)
ob_plane_004.location = (0.0, 0.0, 0.0)
ob_plane_005.location = (0.0, 0.0, 0.0)
ob_plane_006.location = (0.0, 0.0, 0.0)

# ---- collection membership
col_collection.objects.link(ob_plane)
col_collection.objects.link(ob_plane_001)
col_collection.objects.link(ob_plane_002)
col_collection.objects.link(ob_plane_003)
col_collection.objects.link(ob_plane_004)
col_collection.objects.link(ob_plane_005)
col_collection.objects.link(ob_plane_006)

# ---- scene / render settings (as saved in the file)
scene.frame_start = 1; scene.frame_end = 250; scene.frame_set(1)
scene.render.engine = 'BLENDER_EEVEE_NEXT'
scene.cycles.sampling_pattern = 'TABULATED_SOBOL'
scene.view_settings.view_transform = 'Filmic'
bpy.context.view_layer.update()

# ---- added for rendering (the .blend has no active camera and no usable light): camera, sun
cam_auto = bpy.data.cameras.new('AutoCamera')
cam_auto.lens = 50.0
cam_auto.sensor_width = 36.0
cam_auto.clip_end = 1000.0
ob_auto_camera = bpy.data.objects.new('AutoCamera', cam_auto)
scene.collection.objects.link(ob_auto_camera)
ob_auto_camera.location = (3.14773, -3.82376, 2.89012)
ob_auto_camera.rotation_euler = (1.09748, -7.21219e-08, 0.694738)
scene.camera = ob_auto_camera
light_auto_sun = bpy.data.lights.new('AutoSun', 'SUN')
light_auto_sun.energy = 3.0
light_auto_sun.angle = 0.0523599
ob_auto_sun = bpy.data.objects.new('AutoSun', light_auto_sun)
scene.collection.objects.link(ob_auto_sun)
ob_auto_sun.rotation_euler = (0.872665, 0.174533, 0.523599)
bpy.context.view_layer.update()
